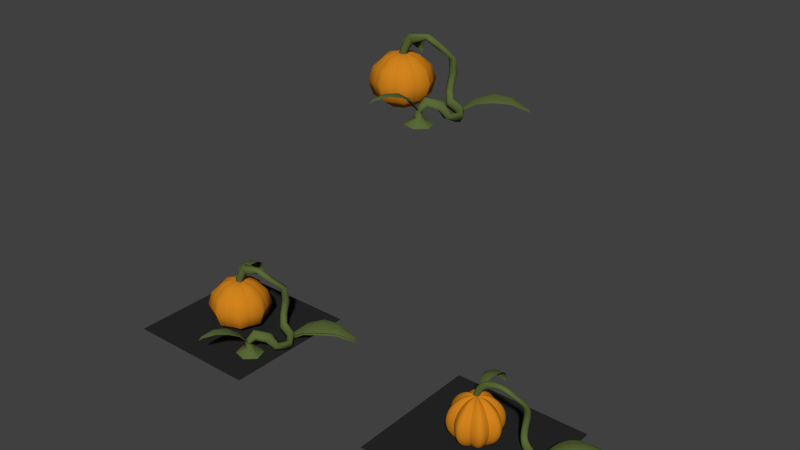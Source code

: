 # Source: pumpkin.blend  (saved by Blender 2.71.0; exported with 4.5.12 LTS)
import bpy
from mathutils import Matrix  # noqa: F401  (used for matrix-valued properties, if any)

bpy.ops.wm.read_factory_settings(use_empty=True)
scene = bpy.context.scene
scene.name = 'Scene'

# ---- collections
col_collection_1 = bpy.data.collections.new('Collection 1'); scene.collection.children.link(col_collection_1)

# ---- materials (node trees are filled in below, after node groups)
mat_plant_gr = bpy.data.materials.new('Plant Gr')
mat_plant_gr.alpha_threshold = 0.0
mat_plant_gr.use_transparent_shadow = False
mat_plant_gr.diffuse_color = (0.1053, 0.1456, 0.04064, 1.0)
mat_plant_gr.roughness = 0.5
mat_plant_gr.specular_intensity = 0.1211
mat_plant_gr.line_color = (0.0, 0.0, 0.0, 1.0)
mat_pumpkin_or = bpy.data.materials.new('Pumpkin Or')
mat_pumpkin_or.alpha_threshold = 0.0
mat_pumpkin_or.use_transparent_shadow = False
mat_pumpkin_or.diffuse_color = (0.6445, 0.2284, 0.01256, 1.0)
mat_pumpkin_or.roughness = 0.5
mat_pumpkin_or.specular_intensity = 0.3
mat_pumpkin_or.line_color = (0.0, 0.0, 0.0, 1.0)
mat_material_001 = bpy.data.materials.new('Material.001')
mat_material_001.alpha_threshold = 0.0
mat_material_001.use_transparent_shadow = False
mat_material_001.diffuse_color = (0.02198, 0.02198, 0.02198, 1.0)
mat_material_001.roughness = 0.5
mat_material_001.line_color = (0.0, 0.0, 0.0, 1.0)

# ---- material node trees

# ---- world
world_world = bpy.data.worlds.new('World'); scene.world = world_world
world_world.color = (0.05088, 0.05088, 0.05088)
world_world.use_sun_shadow = False
world_world.sun_shadow_jitter_overblur = 0.0
world_world.cycles.sampling_method = 'MANUAL'
world_world.cycles.sample_map_resolution = 256
world_world.light_settings.distance = 5.0

# ---- meshes
me_sphere_004 = bpy.data.meshes.new('Sphere.004')
me_sphere_004.from_pydata([(1.63, -1.254, 0.5942), (0.8865, -2.538, 1.112), (1.751, -1.313, 0.6167), (1.033, -2.609, 1.14), (1.691, -1.266, 0.651), (0.9598, -2.558, 1.165), (1.3, -1.416, 0.9189), (1.044, -1.68, 1.091), (0.933, -2.061, 1.175), (1.355, -2.268, 1.254), (1.61, -1.958, 1.196), (1.719, -1.622, 0.997), (1.144, -2.14, 1.278), (1.328, -1.785, 1.232), (1.51, -1.494, 1.021), (0.9227, -2.673, 1.046), (0.1682, 0.03397, 2.103), (-0.2647, 1.423, 1.509), (0.04893, -0.02078, 2.066), (-0.4089, 1.356, 1.463), (0.0891, 0.01922, 2.128), (-0.3535, 1.4, 1.523), (0.1089, 0.5088, 2.211), (0.04616, 0.9031, 2.137), (-0.1109, 1.2, 1.909), (-0.5271, 1.009, 1.777), (-0.5118, 0.647, 1.96), (-0.3044, 0.3191, 2.08), (-0.346, 1.122, 1.903), (-0.2704, 0.7995, 2.132), (-0.1247, 0.4315, 2.205), (-0.3111, 1.426, 1.361), (2.083, 0.3, 0.19), (3.978, 1.387, 0.3305), (1.987, 0.4642, 0.1873), (3.862, 1.586, 0.3273), (2.031, 0.3809, 0.2568), (3.917, 1.485, 0.3874), (2.653, 0.3675, 0.5608), (3.178, 0.5424, 0.6804), (3.597, 0.9177, 0.6259), (3.262, 1.491, 0.6166), (2.729, 1.311, 0.668), (2.32, 0.9367, 0.5516), (3.424, 1.203, 0.7158), (2.946, 0.9243, 0.8058), (2.481, 0.6504, 0.6504), (4.019, 1.538, 0.1802), (-0.5474, 0.0, 1.711), (-0.9481, 0.0, 1.365), (-1.095, 0.0, 0.8922), (-0.9481, 0.0, 0.4195), (-0.4521, 0.0, 0.07613), (-0.3871, 0.3871, 1.711), (-0.6704, 0.6704, 1.365), (-0.7741, 0.7741, 0.8922), (-0.6704, 0.6704, 0.4195), (-0.3197, 0.3197, 0.07613), (-2.61e-07, 0.5474, 1.711), (-2.61e-07, 0.9481, 1.365), (-2.61e-07, 1.095, 0.8922), (-2.61e-07, 0.9481, 0.4195), (-2.156e-07, 0.4521, 0.07613), (-0.2883, 0.0, 1.783), (0.3871, 0.3871, 1.711), (0.6704, 0.6704, 1.365), (0.7741, 0.7741, 0.8922), (0.6704, 0.6704, 0.4195), (0.3197, 0.3197, 0.07613), (-6.729e-08, -4.588e-09, 0.08918), (0.5474, 0.0, 1.711), (0.9481, 0.0, 1.365), (1.095, 0.0, 0.8922), (0.9481, 0.0, 0.4195), (0.4521, 0.0, 0.07613), (0.387, -0.3871, 1.711), (0.6704, -0.6704, 1.365), (0.7741, -0.7741, 0.8922), (0.6704, -0.6704, 0.4195), (0.3197, -0.3197, 0.07613), (-2.61e-07, -0.5474, 1.711), (-2.61e-07, -0.9481, 1.365), (-2.61e-07, -1.095, 0.8922), (-2.61e-07, -0.9481, 0.4195), (-2.156e-07, -0.4521, 0.07613), (-0.3871, -0.3871, 1.711), (-0.6704, -0.6704, 1.365), (-0.7741, -0.7741, 0.8922), (-0.6704, -0.6704, 0.4195), (-0.3197, -0.3197, 0.07613), (-0.3706, 0.1535, 0.07613), (-0.7772, 0.3219, 0.4195), (-0.8974, 0.3717, 0.8922), (-0.7772, 0.3219, 1.365), (-0.4487, 0.1859, 1.688), (-0.1535, 0.3706, 0.07613), (-0.3219, 0.7772, 0.4195), (-0.3717, 0.8974, 0.8922), (-0.3219, 0.7772, 1.365), (-0.1859, 0.4487, 1.688), (0.1535, 0.3706, 0.07613), (0.3219, 0.7772, 0.4195), (0.3717, 0.8974, 0.8922), (0.3219, 0.7772, 1.365), (0.1859, 0.4487, 1.688), (0.3706, 0.1535, 0.07613), (0.7772, 0.3219, 0.4195), (0.8974, 0.3717, 0.8922), (0.7772, 0.3219, 1.365), (0.4487, 0.1859, 1.688), (0.3706, -0.1535, 0.07613), (0.7772, -0.3219, 0.4195), (0.8974, -0.3717, 0.8922), (0.7772, -0.3219, 1.365), (0.4487, -0.1859, 1.688), (0.1535, -0.3706, 0.07613), (0.3219, -0.7772, 0.4195), (0.3717, -0.8974, 0.8922), (0.3219, -0.7772, 1.365), (0.1859, -0.4487, 1.688), (-0.1535, -0.3706, 0.07613), (-0.3219, -0.7772, 0.4195), (-0.3717, -0.8974, 0.8922), (-0.3219, -0.7772, 1.365), (-0.1859, -0.4487, 1.688), (-0.3706, -0.1535, 0.07613), (-0.7772, -0.3219, 0.4195), (-0.8974, -0.3717, 0.8922), (-0.7772, -0.3219, 1.365), (-0.4487, -0.1859, 1.688), (-0.2039, 0.2039, 1.783), (-2.61e-07, 0.2883, 1.783), (0.2039, 0.2039, 1.783), (0.2883, 0.0, 1.783), (0.2039, -0.2039, 1.783), (-2.61e-07, -0.2883, 1.783), (-0.2039, -0.2039, 1.783), (-0.2364, 0.09791, 1.76), (-0.09791, 0.2364, 1.76), (0.09791, 0.2364, 1.76), (0.2364, 0.09791, 1.76), (0.2364, -0.09791, 1.76), (0.09791, -0.2364, 1.76), (-0.09791, -0.2364, 1.76), (-0.2364, -0.09791, 1.76), (-2.61e-07, 0.0, 1.777), (0.1253, 0.1314, 2.003), (0.02539, 0.06562, 2.092), (0.02539, -0.06617, 2.092), (0.1253, -0.1321, 2.003), (0.2292, -0.06626, 1.924), (0.2292, 0.06553, 1.924), (0.3856, 0.1312, 2.388), (0.3239, 0.06532, 2.488), (0.3239, -0.06647, 2.488), (0.3856, -0.1324, 2.388), (0.4474, -0.06647, 2.215), (0.4474, 0.06532, 2.215), (0.9987, 0.1744, 2.477), (1.034, 0.08735, 2.576), (1.034, -0.04444, 2.576), (0.9987, -0.08917, 2.477), (0.9636, -0.002787, 2.377), (0.9636, 0.129, 2.377), (1.328, 0.3266, 2.231), (1.442, 0.2255, 2.277), (1.442, 0.09374, 2.277), (1.328, 0.06303, 2.231), (1.22, 0.1409, 2.172), (1.22, 0.2726, 2.172), (1.532, 0.7605, 1.768), (1.648, 0.682, 1.78), (1.648, 0.5502, 1.78), (1.532, 0.497, 1.768), (1.415, 0.5807, 1.757), (1.416, 0.7068, 1.757), (1.488, 0.9026, 1.234), (1.586, 0.8144, 1.219), (1.558, 0.6854, 1.219), (1.433, 0.6458, 1.234), (1.335, 0.7313, 1.249), (1.359, 0.859, 1.249), (1.426, 0.8198, 0.6335), (1.517, 0.739, 0.6638), (1.48, 0.6125, 0.6638), (1.354, 0.5673, 0.6335), (1.264, 0.6452, 0.6028), (1.298, 0.7708, 0.6028), (1.601, 0.6437, 0.3237), (1.637, 0.5995, 0.4427), (1.598, 0.4737, 0.4427), (1.523, 0.392, 0.3237), (1.486, 0.4127, 0.1918), (1.525, 0.5386, 0.1918), (2.506, -0.03919, 0.2296), (2.441, -0.0418, 0.3476), (2.353, -0.1397, 0.3476), (2.33, -0.2351, 0.2296), (2.38, -0.2588, 0.09516), (2.469, -0.1608, 0.09516), (2.441, -0.6149, 0.4054), (2.371, -0.5174, 0.4644), (2.241, -0.5253, 0.4644), (2.177, -0.6308, 0.4054), (2.259, -0.7334, 0.3462), (2.391, -0.7219, 0.3462), (2.296, -0.8368, 0.777), (2.223, -0.6971, 0.8776), (2.125, -0.6829, 0.8708), (2.124, -0.7911, 0.7473), (2.141, -0.9092, 0.6677), (2.221, -0.9437, 0.6632), (1.828, -1.097, 1.005), (1.75, -1.036, 1.029), (1.82, -1.046, 0.9092), (1.898, -1.096, 0.791), (1.966, -1.166, 0.7473), (1.946, -1.16, 0.8751), (1.724, -1.324, 0.6009), (1.608, -1.294, 0.6509), (1.558, -1.194, 0.6741), (1.634, -1.125, 0.6668), (1.738, -1.151, 0.6174), (1.785, -1.254, 0.5751), (1.599, -1.204, 0.2708), (1.471, -1.171, 0.2712), (1.434, -1.054, 0.3138), (1.524, -0.97, 0.3599), (1.652, -1.003, 0.3595), (1.689, -1.121, 0.3131), (0.1104, 0.06589, 1.661), (0.1104, -0.06589, 1.661), (-0.002031, -0.1318, 1.677), (-0.1145, -0.06589, 1.689), (-0.1145, 0.06589, 1.689), (-0.002031, 0.1318, 1.677), (2.048, -1.215, 0.07522), (1.906, -0.7678, 0.07522), (1.419, -0.6402, 0.07522), (1.075, -0.9595, 0.07522), (1.217, -1.406, 0.07522), (1.704, -1.534, 0.07522), (2.181, 0.4142, 0.2595), (2.12, 0.3149, 0.1263), (2.037, 0.1995, 0.1263), (2.037, 0.2083, 0.2595), (2.092, 0.2822, 0.378), (2.161, 0.3833, 0.378)], [], [(12, 5, 3, 9), (8, 1, 5, 12), (4, 14, 11, 2), (14, 13, 10, 11), (13, 12, 9, 10), (0, 6, 14, 4), (6, 7, 13, 14), (7, 8, 12, 13), (5, 1, 15), (3, 5, 15), (28, 21, 19, 25), (24, 17, 21, 28), (20, 30, 27, 18), (30, 29, 26, 27), (29, 28, 25, 26), (16, 22, 30, 20), (22, 23, 29, 30), (23, 24, 28, 29), (21, 17, 31), (19, 21, 31), (44, 37, 35, 41), (40, 33, 37, 44), (36, 46, 43, 34), (46, 45, 42, 43), (45, 44, 41, 42), (32, 38, 46, 36), (38, 39, 45, 46), (39, 40, 44, 45), (37, 33, 47), (35, 37, 47), (90, 91, 56, 57), (91, 92, 55, 56), (92, 93, 54, 55), (93, 94, 53, 54), (95, 96, 61, 62), (96, 97, 60, 61), (97, 98, 59, 60), (98, 99, 58, 59), (100, 101, 67, 68), (101, 102, 66, 67), (102, 103, 65, 66), (103, 104, 64, 65), (105, 106, 73, 74), (106, 107, 72, 73), (107, 108, 71, 72), (108, 109, 70, 71), (110, 111, 78, 79), (111, 112, 77, 78), (112, 113, 76, 77), (113, 114, 75, 76), (115, 116, 83, 84), (116, 117, 82, 83), (117, 118, 81, 82), (118, 119, 80, 81), (120, 121, 88, 89), (121, 122, 87, 88), (122, 123, 86, 87), (123, 124, 85, 86), (104, 58, 131, 139), (119, 75, 134, 142), (124, 80, 135, 143), (58, 99, 138, 131), (99, 53, 130, 138), (114, 70, 133, 141), (85, 124, 143, 136), (125, 126, 51, 52), (126, 127, 50, 51), (127, 128, 49, 50), (128, 129, 48, 49), (53, 94, 137, 130), (52, 51, 91, 90), (51, 50, 92, 91), (50, 49, 93, 92), (49, 48, 94, 93), (57, 56, 96, 95), (56, 55, 97, 96), (55, 54, 98, 97), (54, 53, 99, 98), (62, 61, 101, 100), (61, 60, 102, 101), (60, 59, 103, 102), (59, 58, 104, 103), (68, 67, 106, 105), (67, 66, 107, 106), (66, 65, 108, 107), (65, 64, 109, 108), (74, 73, 111, 110), (73, 72, 112, 111), (72, 71, 113, 112), (71, 70, 114, 113), (79, 78, 116, 115), (78, 77, 117, 116), (77, 76, 118, 117), (76, 75, 119, 118), (84, 83, 121, 120), (83, 82, 122, 121), (82, 81, 123, 122), (81, 80, 124, 123), (89, 88, 126, 125), (88, 87, 127, 126), (87, 86, 128, 127), (86, 85, 129, 128), (64, 104, 139, 132), (48, 129, 144, 63), (70, 109, 140, 133), (109, 64, 132, 140), (75, 114, 141, 134), (129, 85, 136, 144), (80, 119, 142, 135), (94, 48, 63, 137), (131, 138, 145), (144, 136, 145), (63, 144, 145), (132, 139, 145), (142, 134, 145), (133, 140, 145), (140, 132, 145), (134, 141, 145), (138, 130, 145), (135, 142, 145), (136, 143, 145), (143, 135, 145), (141, 133, 145), (139, 131, 145), (137, 63, 145), (130, 137, 145), (146, 152, 157, 151), (151, 157, 156, 150), (150, 156, 155, 149), (149, 155, 154, 148), (148, 154, 153, 147), (147, 153, 152, 146), (152, 158, 163, 157), (157, 163, 162, 156), (156, 162, 161, 155), (155, 161, 160, 154), (154, 160, 159, 153), (153, 159, 158, 152), (158, 164, 169, 163), (163, 169, 168, 162), (162, 168, 167, 161), (161, 167, 166, 160), (160, 166, 165, 159), (159, 165, 164, 158), (164, 170, 175, 169), (169, 175, 174, 168), (168, 174, 173, 167), (167, 173, 172, 166), (166, 172, 171, 165), (165, 171, 170, 164), (170, 176, 181, 175), (175, 181, 180, 174), (174, 180, 179, 173), (173, 179, 178, 172), (172, 178, 177, 171), (171, 177, 176, 170), (176, 182, 187, 181), (181, 187, 186, 180), (180, 186, 185, 179), (179, 185, 184, 178), (178, 184, 183, 177), (177, 183, 182, 176), (182, 188, 193, 187), (187, 193, 192, 186), (186, 192, 191, 185), (185, 191, 190, 184), (184, 190, 189, 183), (183, 189, 188, 182), (242, 194, 199, 243), (243, 199, 198, 244), (244, 198, 197, 245), (245, 197, 196, 246), (246, 196, 195, 247), (247, 195, 194, 242), (194, 200, 205, 199), (199, 205, 204, 198), (198, 204, 203, 197), (197, 203, 202, 196), (196, 202, 201, 195), (195, 201, 200, 194), (200, 206, 211, 205), (205, 211, 210, 204), (204, 210, 209, 203), (203, 209, 208, 202), (202, 208, 207, 201), (201, 207, 206, 200), (211, 206, 217, 216), (216, 217, 218, 223), (215, 216, 223, 222), (214, 215, 222, 221), (213, 214, 221, 220), (212, 213, 220, 219), (210, 211, 216, 215), (209, 210, 215, 214), (208, 209, 214, 213), (207, 208, 213, 212), (206, 207, 212, 217), (218, 224, 229, 223), (223, 229, 228, 222), (222, 228, 227, 221), (221, 227, 226, 220), (220, 226, 225, 219), (219, 225, 224, 218), (150, 149, 232, 231), (229, 224, 241, 236), (227, 228, 237, 238), (225, 226, 239, 240), (146, 151, 230, 235), (148, 147, 234, 233), (149, 148, 233, 232), (228, 229, 236, 237), (226, 227, 238, 239), (224, 225, 240, 241), (151, 150, 231, 230), (147, 146, 235, 234), (188, 242, 243, 193), (193, 243, 244, 192), (192, 244, 245, 191), (191, 245, 246, 190), (190, 246, 247, 189), (189, 247, 242, 188), (217, 212, 219, 218), (57, 95, 69), (74, 110, 69), (62, 100, 69), (90, 57, 69), (120, 89, 69), (52, 90, 69), (115, 84, 69), (79, 115, 69), (84, 120, 69), (95, 62, 69), (100, 68, 69), (125, 52, 69), (105, 74, 69), (68, 105, 69), (110, 79, 69), (89, 125, 69)])
me_sphere_004.polygons.foreach_set('use_smooth', [True] * 238)
me_sphere_004.polygons.foreach_set('material_index', [0, 0, 0, 0, 0, 0, 0, 0, 0, 0, 0, 0, 0, 0, 0, 0, 0, 0, 0, 0, 0, 0, 0, 0, 0, 0, 0, 0, 0, 0, 1, 1, 1, 1, 1, 1, 1, 1, 1, 1, 1, 1, 1, 1, 1, 1, 1, 1, 1, 1, 1, 1, 1, 1, 1, 1, 1, 1, 1, 1, 1, 1, 1, 1, 1, 1, 1, 1, 1, 1, 1, 1, 1, 1, 1, 1, 1, 1, 1, 1, 1, 1, 1, 1, 1, 1, 1, 1, 1, 1, 1, 1, 1, 1, 1, 1, 1, 1, 1, 1, 1, 1, 1, 1, 1, 1, 1, 1, 1, 1, 1, 1, 1, 1, 1, 1, 1, 1, 1, 1, 1, 1, 1, 1, 1, 1, 0, 0, 0, 0, 0, 0, 0, 0, 0, 0, 0, 0, 0, 0, 0, 0, 0, 0, 0, 0, 0, 0, 0, 0, 0, 0, 0, 0, 0, 0, 0, 0, 0, 0, 0, 0, 0, 0, 0, 0, 0, 0, 0, 0, 0, 0, 0, 0, 0, 0, 0, 0, 0, 0, 0, 0, 0, 0, 0, 0, 0, 0, 0, 0, 0, 0, 0, 0, 0, 0, 0, 0, 0, 0, 0, 0, 0, 0, 0, 0, 0, 0, 0, 0, 0, 0, 0, 0, 0, 0, 0, 0, 0, 0, 0, 0, 1, 1, 1, 1, 1, 1, 1, 1, 1, 1, 1, 1, 1, 1, 1, 1])
_k = set([(90, 91), (91, 92), (92, 93), (93, 94), (94, 137), (95, 96), (96, 97), (97, 98), (98, 99), (99, 138), (100, 101), (101, 102), (102, 103), (103, 104), (104, 139), (105, 106), (106, 107), (107, 108), (108, 109), (109, 140), (110, 111), (111, 112), (112, 113), (113, 114), (114, 141), (115, 116), (116, 117), (117, 118), (118, 119), (119, 142), (120, 121), (121, 122), (122, 123), (123, 124), (124, 143), (125, 126), (126, 127), (127, 128), (128, 129), (129, 144), (137, 145), (138, 145), (139, 145), (140, 145), (141, 145), (142, 145), (143, 145), (144, 145)])
me_sphere_004.attributes.new('sharp_edge', 'BOOLEAN', 'EDGE').data.foreach_set('value', [ (min(e.vertices), max(e.vertices)) in _k for e in me_sphere_004.edges])
_uv = me_sphere_004.uv_layers.new(name='UVMap')
_uv.uv.foreach_set('vector', [0.7322, 0.4312, 0.9097, 0.4313, 0.9235, 0.4546, 0.7405, 0.5269, 0.7405, 0.3355, 0.9236, 0.4079, 0.9097, 0.4313, 0.7322, 0.4312, 0.2565, 0.4312, 0.4379, 0.4312, 0.4291, 0.526, 0.2454, 0.4626, 0.4379, 0.4312, 0.5848, 0.4312, 0.5848, 0.556, 0.4291, 0.526, 0.5848, 0.4312, 0.7322, 0.4312, 0.7405, 0.5269, 0.5848, 0.556, 0.2454, 0.3998, 0.4291, 0.3364, 0.4379, 0.4312, 0.2565, 0.4312, 0.4291, 0.3364, 0.5848, 0.3064, 0.5848, 0.4312, 0.4379, 0.4312, 0.5848, 0.3064, 0.7405, 0.3355, 0.7322, 0.4312, 0.5848, 0.4312, 0.9097, 0.4313, 0.9236, 0.4079, 0.9629, 0.4359, 0.9235, 0.4546, 0.9097, 0.4313, 0.9629, 0.4359, 0.7322, 0.4312, 0.9097, 0.4313, 0.9235, 0.4546, 0.7405, 0.5269, 0.7405, 0.3355, 0.9236, 0.4079, 0.9097, 0.4313, 0.7322, 0.4312, 0.2565, 0.4312, 0.4379, 0.4312, 0.4291, 0.526, 0.2454, 0.4626, 0.4379, 0.4312, 0.5848, 0.4312, 0.5848, 0.556, 0.4291, 0.526, 0.5848, 0.4312, 0.7322, 0.4312, 0.7405, 0.5269, 0.5848, 0.556, 0.2454, 0.3998, 0.4291, 0.3364, 0.4379, 0.4312, 0.2565, 0.4312, 0.4291, 0.3364, 0.5848, 0.3064, 0.5848, 0.4312, 0.4379, 0.4312, 0.5848, 0.3064, 0.7405, 0.3355, 0.7322, 0.4312, 0.5848, 0.4312, 0.9097, 0.4313, 0.9236, 0.4079, 0.9629, 0.4359, 0.9235, 0.4546, 0.9097, 0.4313, 0.9629, 0.4359, 0.7322, 0.4312, 0.9097, 0.4313, 0.9235, 0.4546, 0.7405, 0.5269, 0.7405, 0.3355, 0.9236, 0.4079, 0.9097, 0.4313, 0.7322, 0.4312, 0.2565, 0.4312, 0.4379, 0.4312, 0.4291, 0.526, 0.2454, 0.4626, 0.4379, 0.4312, 0.5848, 0.4312, 0.5848, 0.556, 0.4291, 0.526, 0.5848, 0.4312, 0.7322, 0.4312, 0.7405, 0.5269, 0.5848, 0.556, 0.2454, 0.3998, 0.4291, 0.3364, 0.4379, 0.4312, 0.2565, 0.4312, 0.4291, 0.3364, 0.5848, 0.3064, 0.5848, 0.4312, 0.4379, 0.4312, 0.5848, 0.3064, 0.7405, 0.3355, 0.7322, 0.4312, 0.5848, 0.4312, 0.9097, 0.4313, 0.9236, 0.4079, 0.9629, 0.4359, 0.9235, 0.4546, 0.9097, 0.4313, 0.9629, 0.4359, 0.4484, 0.6661, 0.4716, 0.734, 0.4379, 0.7456, 0.4268, 0.6767, 0.4716, 0.734, 0.4789, 0.7847, 0.4405, 0.7856, 0.4379, 0.7456, 0.4789, 0.7847, 0.4737, 0.8353, 0.4399, 0.8255, 0.4405, 0.7856, 0.4737, 0.8353, 0.4562, 0.8897, 0.4335, 0.8783, 0.4399, 0.8255, 0.4026, 0.6696, 0.4049, 0.7424, 0.3722, 0.7477, 0.3789, 0.6782, 0.4049, 0.7424, 0.4064, 0.7865, 0.3723, 0.7878, 0.3722, 0.7477, 0.4064, 0.7865, 0.4078, 0.8299, 0.3755, 0.8275, 0.3723, 0.7878, 0.4078, 0.8299, 0.4095, 0.8815, 0.3853, 0.8798, 0.3755, 0.8275, 0.3567, 0.6691, 0.3378, 0.7384, 0.2965, 0.736, 0.3324, 0.6645, 0.3378, 0.7384, 0.3339, 0.7894, 0.2907, 0.7914, 0.2965, 0.736, 0.3339, 0.7894, 0.3423, 0.8396, 0.3017, 0.8463, 0.2907, 0.7914, 0.3423, 0.8396, 0.3634, 0.8927, 0.3376, 0.9031, 0.3017, 0.8463, 0.8788, 0.6335, 0.9517, 0.6935, 0.9074, 0.7263, 0.8665, 0.6575, 0.9517, 0.6935, 0.9858, 0.7794, 0.917, 0.7812, 0.9074, 0.7263, 0.9858, 0.7794, 0.9567, 0.8676, 0.9098, 0.8367, 0.917, 0.7812, 0.9567, 0.8676, 0.8953, 0.9239, 0.8779, 0.8959, 0.9098, 0.8367, 0.8427, 0.6637, 0.8663, 0.7315, 0.8326, 0.7432, 0.8212, 0.6744, 0.8663, 0.7315, 0.8737, 0.7822, 0.8354, 0.7832, 0.8326, 0.7432, 0.8737, 0.7822, 0.8689, 0.8328, 0.8349, 0.8231, 0.8354, 0.7832, 0.8689, 0.8328, 0.8515, 0.8873, 0.8288, 0.8759, 0.8349, 0.8231, 0.7969, 0.6675, 0.7996, 0.7402, 0.7669, 0.7457, 0.7732, 0.6762, 0.7996, 0.7402, 0.8012, 0.7843, 0.7672, 0.7858, 0.7669, 0.7457, 0.8012, 0.7843, 0.8029, 0.8277, 0.7706, 0.8255, 0.7672, 0.7858, 0.8029, 0.8277, 0.8048, 0.8793, 0.7806, 0.8777, 0.7706, 0.8255, 0.751, 0.6671, 0.7325, 0.7365, 0.6911, 0.7344, 0.7267, 0.6627, 0.7325, 0.7365, 0.7288, 0.7876, 0.6856, 0.7898, 0.6911, 0.7344, 0.7288, 0.7876, 0.7374, 0.8377, 0.6969, 0.8446, 0.6856, 0.7898, 0.7374, 0.8377, 0.7588, 0.8907, 0.7331, 0.9013, 0.6969, 0.8446, 0.3634, 0.8927, 0.3853, 0.8798, 0.3938, 0.9131, 0.3801, 0.9224, 0.8048, 0.8793, 0.8288, 0.8759, 0.8226, 0.9098, 0.8061, 0.9138, 0.7588, 0.8907, 0.7806, 0.8777, 0.7892, 0.911, 0.7757, 0.9204, 0.3853, 0.8798, 0.4095, 0.8815, 0.4106, 0.916, 0.3938, 0.9131, 0.4095, 0.8815, 0.4335, 0.8783, 0.4272, 0.9121, 0.4106, 0.916, 0.8515, 0.8873, 0.8779, 0.8959, 0.8525, 0.9245, 0.8369, 0.9181, 0.7331, 0.9013, 0.7588, 0.8907, 0.7757, 0.9204, 0.7605, 0.928, 0.4847, 0.636, 0.5573, 0.6964, 0.5128, 0.729, 0.4723, 0.66, 0.5573, 0.6964, 0.5909, 0.7824, 0.5221, 0.7839, 0.5128, 0.729, 0.5909, 0.7824, 0.5615, 0.8705, 0.5147, 0.8393, 0.5221, 0.7839, 0.5615, 0.8705, 0.4998, 0.9265, 0.4825, 0.8984, 0.5147, 0.8393, 0.4335, 0.8783, 0.4562, 0.8897, 0.4414, 0.9205, 0.4272, 0.9121, 0.4723, 0.66, 0.5128, 0.729, 0.4716, 0.734, 0.4484, 0.6661, 0.5128, 0.729, 0.5221, 0.7839, 0.4789, 0.7847, 0.4716, 0.734, 0.5221, 0.7839, 0.5147, 0.8393, 0.4737, 0.8353, 0.4789, 0.7847, 0.5147, 0.8393, 0.4825, 0.8984, 0.4562, 0.8897, 0.4737, 0.8353, 0.4268, 0.6767, 0.4379, 0.7456, 0.4049, 0.7424, 0.4026, 0.6696, 0.4379, 0.7456, 0.4405, 0.7856, 0.4064, 0.7865, 0.4049, 0.7424, 0.4405, 0.7856, 0.4399, 0.8255, 0.4078, 0.8299, 0.4064, 0.7865, 0.4399, 0.8255, 0.4335, 0.8783, 0.4095, 0.8815, 0.4078, 0.8299, 0.3789, 0.6782, 0.3722, 0.7477, 0.3378, 0.7384, 0.3567, 0.6691, 0.3722, 0.7477, 0.3723, 0.7878, 0.3339, 0.7894, 0.3378, 0.7384, 0.3723, 0.7878, 0.3755, 0.8275, 0.3423, 0.8396, 0.3339, 0.7894, 0.3755, 0.8275, 0.3853, 0.8798, 0.3634, 0.8927, 0.3423, 0.8396, 0.3324, 0.6645, 0.2965, 0.736, 0.2499, 0.7064, 0.3185, 0.6414, 0.2965, 0.736, 0.2907, 0.7914, 0.222, 0.7944, 0.2499, 0.7064, 0.2907, 0.7914, 0.3017, 0.8463, 0.2571, 0.8804, 0.222, 0.7944, 0.3017, 0.8463, 0.3376, 0.9031, 0.3223, 0.9323, 0.2571, 0.8804, 0.8665, 0.6575, 0.9074, 0.7263, 0.8663, 0.7315, 0.8427, 0.6637, 0.9074, 0.7263, 0.917, 0.7812, 0.8737, 0.7822, 0.8663, 0.7315, 0.917, 0.7812, 0.9098, 0.8367, 0.8689, 0.8328, 0.8737, 0.7822, 0.9098, 0.8367, 0.8779, 0.8959, 0.8515, 0.8873, 0.8689, 0.8328, 0.8212, 0.6744, 0.8326, 0.7432, 0.7996, 0.7402, 0.7969, 0.6675, 0.8326, 0.7432, 0.8354, 0.7832, 0.8012, 0.7843, 0.7996, 0.7402, 0.8354, 0.7832, 0.8349, 0.8231, 0.8029, 0.8277, 0.8012, 0.7843, 0.8349, 0.8231, 0.8288, 0.8759, 0.8048, 0.8793, 0.8029, 0.8277, 0.7732, 0.6762, 0.7669, 0.7457, 0.7325, 0.7365, 0.751, 0.6671, 0.7669, 0.7457, 0.7672, 0.7858, 0.7288, 0.7876, 0.7325, 0.7365, 0.7672, 0.7858, 0.7706, 0.8255, 0.7374, 0.8377, 0.7288, 0.7876, 0.7706, 0.8255, 0.7806, 0.8777, 0.7588, 0.8907, 0.7374, 0.8377, 0.7267, 0.6627, 0.6911, 0.7344, 0.6444, 0.7049, 0.7127, 0.6396, 0.6911, 0.7344, 0.6856, 0.7898, 0.6169, 0.7931, 0.6444, 0.7049, 0.6856, 0.7898, 0.6969, 0.8446, 0.6524, 0.8789, 0.6169, 0.7931, 0.6969, 0.8446, 0.7331, 0.9013, 0.7178, 0.9305, 0.6524, 0.8789, 0.3376, 0.9031, 0.3634, 0.8927, 0.3801, 0.9224, 0.365, 0.93, 0.4825, 0.8984, 0.4998, 0.9265, 0.4626, 0.9439, 0.457, 0.927, 0.8779, 0.8959, 0.8953, 0.9239, 0.8582, 0.9415, 0.8525, 0.9245, 0.3223, 0.9323, 0.3376, 0.9031, 0.365, 0.93, 0.3605, 0.9472, 0.8288, 0.8759, 0.8515, 0.8873, 0.8369, 0.9181, 0.8226, 0.9098, 0.7178, 0.9305, 0.7331, 0.9013, 0.7605, 0.928, 0.7561, 0.9453, 0.7806, 0.8777, 0.8048, 0.8793, 0.8061, 0.9138, 0.7892, 0.911, 0.4562, 0.8897, 0.4825, 0.8984, 0.457, 0.927, 0.4414, 0.9205, 0.3938, 0.9131, 0.4106, 0.916, 0.4014, 0.957, 0.7561, 0.9453, 0.7605, 0.928, 0.7971, 0.9548, 0.457, 0.927, 0.4626, 0.9439, 0.4224, 0.9563, 0.365, 0.93, 0.3801, 0.9224, 0.4014, 0.957, 0.8061, 0.9138, 0.8226, 0.9098, 0.818, 0.9541, 0.8525, 0.9245, 0.8582, 0.9415, 0.818, 0.9541, 0.3605, 0.9472, 0.365, 0.93, 0.4014, 0.957, 0.8226, 0.9098, 0.8369, 0.9181, 0.818, 0.9541, 0.4106, 0.916, 0.4272, 0.9121, 0.4224, 0.9563, 0.7892, 0.911, 0.8061, 0.9138, 0.7971, 0.9548, 0.7605, 0.928, 0.7757, 0.9204, 0.7971, 0.9548, 0.7757, 0.9204, 0.7892, 0.911, 0.7971, 0.9548, 0.8369, 0.9181, 0.8525, 0.9245, 0.818, 0.9541, 0.3801, 0.9224, 0.3938, 0.9131, 0.4014, 0.957, 0.4414, 0.9205, 0.457, 0.927, 0.4224, 0.9563, 0.4272, 0.9121, 0.4414, 0.9205, 0.4224, 0.9563, 0.1576, 0.9373, 0.1524, 0.8875, 0.172, 0.8919, 0.1744, 0.9383, 0.1744, 0.9383, 0.172, 0.8919, 0.1885, 0.8916, 0.1904, 0.9377, 0.09305, 0.9405, 0.09372, 0.8935, 0.1144, 0.8889, 0.1108, 0.9384, 0.1108, 0.9384, 0.1144, 0.8889, 0.1267, 0.8888, 0.127, 0.935, 0.127, 0.935, 0.1267, 0.8888, 0.1391, 0.8883, 0.1415, 0.9347, 0.1415, 0.9347, 0.1391, 0.8883, 0.1524, 0.8875, 0.1576, 0.9373, 0.1524, 0.8875, 0.1509, 0.8203, 0.1636, 0.8224, 0.172, 0.8919, 0.172, 0.8919, 0.1636, 0.8224, 0.1796, 0.8257, 0.1885, 0.8916, 0.09372, 0.8935, 0.09819, 0.8263, 0.1132, 0.8269, 0.1144, 0.8889, 0.1144, 0.8889, 0.1132, 0.8269, 0.1239, 0.8245, 0.1267, 0.8888, 0.1267, 0.8888, 0.1239, 0.8245, 0.1371, 0.8215, 0.1391, 0.8883, 0.1391, 0.8883, 0.1371, 0.8215, 0.1509, 0.8203, 0.1524, 0.8875, 0.1509, 0.8203, 0.1497, 0.7687, 0.1652, 0.7745, 0.1636, 0.8224, 0.1636, 0.8224, 0.1652, 0.7745, 0.1781, 0.7829, 0.1796, 0.8257, 0.09819, 0.8263, 0.09444, 0.7818, 0.1097, 0.7831, 0.1132, 0.8269, 0.1132, 0.8269, 0.1097, 0.7831, 0.121, 0.7778, 0.1239, 0.8245, 0.1239, 0.8245, 0.121, 0.7778, 0.1323, 0.7711, 0.1371, 0.8215, 0.1371, 0.8215, 0.1323, 0.7711, 0.1497, 0.7687, 0.1509, 0.8203, 0.1497, 0.7687, 0.1455, 0.6962, 0.1579, 0.6991, 0.1652, 0.7745, 0.1652, 0.7745, 0.1579, 0.6991, 0.1693, 0.7064, 0.1781, 0.7829, 0.09444, 0.7818, 0.09186, 0.7064, 0.1078, 0.71, 0.1097, 0.7831, 0.1097, 0.7831, 0.1078, 0.71, 0.1218, 0.7062, 0.121, 0.7778, 0.121, 0.7778, 0.1218, 0.7062, 0.1328, 0.6997, 0.1323, 0.7711, 0.1323, 0.7711, 0.1328, 0.6997, 0.1455, 0.6962, 0.1497, 0.7687, 0.1455, 0.6962, 0.1456, 0.6419, 0.1607, 0.6431, 0.1579, 0.6991, 0.1579, 0.6991, 0.1607, 0.6431, 0.1757, 0.645, 0.1693, 0.7064, 0.09186, 0.7064, 0.08457, 0.6445, 0.1004, 0.6435, 0.1078, 0.71, 0.1078, 0.71, 0.1004, 0.6435, 0.1155, 0.6425, 0.1218, 0.7062, 0.1218, 0.7062, 0.1155, 0.6425, 0.1312, 0.6418, 0.1328, 0.6997, 0.1328, 0.6997, 0.1312, 0.6418, 0.1456, 0.6419, 0.1455, 0.6962, 0.1456, 0.6419, 0.149, 0.5705, 0.1665, 0.5689, 0.1607, 0.6431, 0.1607, 0.6431, 0.1665, 0.5689, 0.1829, 0.567, 0.1757, 0.645, 0.08457, 0.6445, 0.07839, 0.5644, 0.09415, 0.5616, 0.1004, 0.6435, 0.1004, 0.6435, 0.09415, 0.5616, 0.1132, 0.5638, 0.1155, 0.6425, 0.1155, 0.6425, 0.1132, 0.5638, 0.1322, 0.5681, 0.1312, 0.6418, 0.1312, 0.6418, 0.1322, 0.5681, 0.149, 0.5705, 0.1456, 0.6419, 0.149, 0.5705, 0.1522, 0.5075, 0.176, 0.4984, 0.1665, 0.5689, 0.1665, 0.5689, 0.176, 0.4984, 0.1922, 0.4958, 0.1829, 0.567, 0.07839, 0.5644, 0.0722, 0.4912, 0.08804, 0.4974, 0.09415, 0.5616, 0.09415, 0.5616, 0.08804, 0.4974, 0.1106, 0.5068, 0.1132, 0.5638, 0.1132, 0.5638, 0.1106, 0.5068, 0.1319, 0.5113, 0.1322, 0.5681, 0.1322, 0.5681, 0.1319, 0.5113, 0.1522, 0.5075, 0.149, 0.5705, 0.1446, 0.4281, 0.1478, 0.3654, 0.1681, 0.3577, 0.1644, 0.4235, 0.1644, 0.4235, 0.1681, 0.3577, 0.182, 0.3497, 0.1828, 0.4218, 0.08609, 0.4216, 0.06885, 0.3473, 0.08849, 0.3452, 0.1022, 0.4256, 0.1022, 0.4256, 0.08849, 0.3452, 0.1124, 0.3526, 0.1183, 0.4294, 0.1183, 0.4294, 0.1124, 0.3526, 0.1297, 0.3642, 0.1315, 0.4307, 0.1315, 0.4307, 0.1297, 0.3642, 0.1478, 0.3654, 0.1446, 0.4281, 0.1478, 0.3654, 0.1474, 0.2742, 0.164, 0.2685, 0.1681, 0.3577, 0.1681, 0.3577, 0.164, 0.2685, 0.179, 0.2621, 0.182, 0.3497, 0.06885, 0.3473, 0.07796, 0.2606, 0.09535, 0.2626, 0.08849, 0.3452, 0.08849, 0.3452, 0.09535, 0.2626, 0.1124, 0.269, 0.1124, 0.3526, 0.1124, 0.3526, 0.1124, 0.269, 0.1297, 0.2753, 0.1297, 0.3642, 0.1297, 0.3642, 0.1297, 0.2753, 0.1474, 0.2742, 0.1478, 0.3654, 0.1474, 0.2742, 0.1424, 0.2257, 0.1612, 0.2182, 0.164, 0.2685, 0.164, 0.2685, 0.1612, 0.2182, 0.1702, 0.2139, 0.179, 0.2621, 0.07796, 0.2606, 0.08867, 0.216, 0.1041, 0.2202, 0.09535, 0.2626, 0.09535, 0.2626, 0.1041, 0.2202, 0.1204, 0.2213, 0.1124, 0.269, 0.1124, 0.269, 0.1204, 0.2213, 0.1274, 0.2247, 0.1297, 0.2753, 0.1297, 0.2753, 0.1274, 0.2247, 0.1424, 0.2257, 0.1474, 0.2742, 0.1612, 0.2182, 0.1424, 0.2257, 0.1465, 0.1817, 0.157, 0.1823, 0.157, 0.1823, 0.1465, 0.1817, 0.1432, 0.1443, 0.152, 0.1504, 0.1697, 0.1797, 0.157, 0.1823, 0.152, 0.1504, 0.1651, 0.1538, 0.1113, 0.1821, 0.09708, 0.1825, 0.1033, 0.1561, 0.1164, 0.1527, 0.1209, 0.1801, 0.1113, 0.1821, 0.1164, 0.1527, 0.1251, 0.1434, 0.1299, 0.1798, 0.1209, 0.1801, 0.1251, 0.1434, 0.1348, 0.1426, 0.1702, 0.2139, 0.1612, 0.2182, 0.157, 0.1823, 0.1697, 0.1797, 0.1041, 0.2202, 0.08867, 0.216, 0.09708, 0.1825, 0.1113, 0.1821, 0.1204, 0.2213, 0.1041, 0.2202, 0.1113, 0.1821, 0.1209, 0.1801, 0.1274, 0.2247, 0.1204, 0.2213, 0.1209, 0.1801, 0.1299, 0.1798, 0.1424, 0.2257, 0.1274, 0.2247, 0.1299, 0.1798, 0.1465, 0.1817, 0.1432, 0.1443, 0.1534, 0.07531, 0.1688, 0.09164, 0.152, 0.1504, 0.152, 0.1504, 0.1688, 0.09164, 0.1843, 0.1066, 0.1651, 0.1538, 0.1033, 0.1561, 0.08294, 0.1059, 0.09175, 0.0906, 0.1164, 0.1527, 0.1164, 0.1527, 0.09175, 0.0906, 0.1082, 0.07811, 0.1251, 0.1434, 0.1251, 0.1434, 0.1082, 0.07811, 0.129, 0.07222, 0.1348, 0.1426, 0.1348, 0.1426, 0.129, 0.07222, 0.1534, 0.07531, 0.1432, 0.1443, 0.09305, 0.9405, 0.1108, 0.9384, 0.1111, 0.9811, 0.0945, 0.9777, 0.1688, 0.09164, 0.1534, 0.07531, 0.1822, 0.02062, 0.2198, 0.04959, 0.09175, 0.0906, 0.08294, 0.1059, 0.02265, 0.1127, 0.04418, 0.04747, 0.129, 0.07222, 0.1082, 0.07811, 0.08375, 0.01496, 0.1364, 0.009231, 0.1576, 0.9373, 0.1744, 0.9383, 0.1758, 0.9742, 0.1603, 0.9789, 0.127, 0.935, 0.1415, 0.9347, 0.1445, 0.9838, 0.1274, 0.9847, 0.1108, 0.9384, 0.127, 0.935, 0.1274, 0.9847, 0.1111, 0.9811, 0.1843, 0.1066, 0.1688, 0.09164, 0.2198, 0.04959, 0.2379, 0.09133, 0.1082, 0.07811, 0.09175, 0.0906, 0.04418, 0.04747, 0.08375, 0.01496, 0.1534, 0.07531, 0.129, 0.07222, 0.1364, 0.009231, 0.1822, 0.02062, 0.1744, 0.9383, 0.1904, 0.9377, 0.1918, 0.9735, 0.1758, 0.9742, 0.1415, 0.9347, 0.1576, 0.9373, 0.1603, 0.9789, 0.1445, 0.9838, 0.1522, 0.5075, 0.1446, 0.4281, 0.1644, 0.4235, 0.176, 0.4984, 0.176, 0.4984, 0.1644, 0.4235, 0.1828, 0.4218, 0.1922, 0.4958, 0.0722, 0.4912, 0.08609, 0.4216, 0.1022, 0.4256, 0.08804, 0.4974, 0.08804, 0.4974, 0.1022, 0.4256, 0.1183, 0.4294, 0.1106, 0.5068, 0.1106, 0.5068, 0.1183, 0.4294, 0.1315, 0.4307, 0.1319, 0.5113, 0.1319, 0.5113, 0.1315, 0.4307, 0.1446, 0.4281, 0.1522, 0.5075, 0.1465, 0.1817, 0.1299, 0.1798, 0.1348, 0.1426, 0.1432, 0.1443, 0.4268, 0.6767, 0.4026, 0.6696, 0.4254, 0.6088, 0.8665, 0.6575, 0.8427, 0.6637, 0.8194, 0.6065, 0.3789, 0.6782, 0.3567, 0.6691, 0.3759, 0.6104, 0.4484, 0.6661, 0.4268, 0.6767, 0.4254, 0.6088, 0.751, 0.6671, 0.7267, 0.6627, 0.7699, 0.6083, 0.4723, 0.66, 0.4484, 0.6661, 0.4254, 0.6088, 0.7969, 0.6675, 0.7732, 0.6762, 0.7699, 0.6083, 0.8212, 0.6744, 0.7969, 0.6675, 0.8194, 0.6065, 0.7732, 0.6762, 0.751, 0.6671, 0.7699, 0.6083, 0.4026, 0.6696, 0.3789, 0.6782, 0.3759, 0.6104, 0.3567, 0.6691, 0.3324, 0.6645, 0.3759, 0.6104, 0.4847, 0.636, 0.4723, 0.66, 0.4254, 0.6088, 0.8788, 0.6335, 0.8665, 0.6575, 0.8194, 0.6065, 0.3324, 0.6645, 0.3185, 0.6414, 0.3759, 0.6104, 0.8427, 0.6637, 0.8212, 0.6744, 0.8194, 0.6065, 0.7267, 0.6627, 0.7127, 0.6396, 0.7699, 0.6083])
me_sphere_004.materials.append(mat_plant_gr)
me_sphere_004.materials.append(mat_pumpkin_or)
me_sphere_004.use_remesh_preserve_volume = False
me_sphere_004.use_remesh_preserve_attributes = False
me_sphere_004.use_mirror_vertex_groups = False
me_sphere_004.update()
me_sphere_003 = bpy.data.meshes.new('Sphere.003')
me_sphere_003.from_pydata([(-0.5237, -8.219e-09, 1.523), (-0.9068, -1.115e-08, 1.19), (-1.048, -5.244e-09, 0.7335), (-0.9059, 1.133e-09, 0.2755), (-0.4305, 0.0, -0.05625), (-0.3703, 0.3703, 1.523), (-0.6412, 0.6412, 1.19), (-0.7408, 0.7408, 0.7335), (-0.6406, 0.6406, 0.2755), (-0.3044, 0.3044, -0.05625), (-2.518e-07, 0.5237, 1.523), (-2.437e-07, 0.9068, 1.19), (-2.413e-07, 1.048, 0.7335), (-2.435e-07, 0.9059, 0.2755), (-2.027e-07, 0.4305, -0.05625), (-0.2705, 0.0, 1.594), (0.3703, 0.3703, 1.523), (0.6412, 0.6412, 1.19), (0.7408, 0.7408, 0.7335), (0.6406, 0.6406, 0.2755), (0.3044, 0.3044, -0.05625), (-6.17e-08, -4.251e-09, -0.04768), (0.5237, 0.0, 1.523), (0.9068, 5.574e-10, 1.19), (1.048, -5.826e-10, 0.7335), (0.9059, -2.832e-09, 0.2755), (0.4305, -2.496e-09, -0.05625), (0.3703, -0.3703, 1.523), (0.6412, -0.6412, 1.19), (0.7408, -0.7408, 0.7335), (0.6406, -0.6406, 0.2755), (0.3044, -0.3044, -0.05625), (-2.507e-07, -0.5237, 1.523), (-2.462e-07, -0.9068, 1.19), (-2.442e-07, -1.048, 0.7335), (-2.48e-07, -0.9059, 0.2755), (-2.057e-07, -0.4305, -0.05625), (-0.3703, -0.3703, 1.523), (-0.6412, -0.6412, 1.19), (-0.7408, -0.7408, 0.7335), (-0.6406, -0.6406, 0.2755), (-0.3044, -0.3044, -0.05625), (-0.2951, 0.1222, -0.01191), (-0.6188, 0.2563, 0.3017), (-0.7145, 0.296, 0.7335), (-0.6188, 0.2563, 1.165), (-0.3573, 0.148, 1.46), (-0.1222, 0.2951, -0.01191), (-0.2563, 0.6188, 0.3017), (-0.296, 0.7145, 0.7335), (-0.2563, 0.6188, 1.165), (-0.148, 0.3573, 1.46), (0.1222, 0.2951, -0.01191), (0.2563, 0.6188, 0.3017), (0.296, 0.7145, 0.7335), (0.2563, 0.6188, 1.165), (0.148, 0.3573, 1.46), (0.2951, 0.1222, -0.01191), (0.6188, 0.2563, 0.3017), (0.7145, 0.296, 0.7335), (0.6188, 0.2563, 1.165), (0.3573, 0.148, 1.46), (0.2951, -0.1222, -0.01191), (0.6188, -0.2563, 0.3017), (0.7145, -0.296, 0.7335), (0.6188, -0.2563, 1.165), (0.3573, -0.148, 1.46), (0.1222, -0.2951, -0.01191), (0.2563, -0.6188, 0.3017), (0.296, -0.7145, 0.7335), (0.2563, -0.6188, 1.165), (0.148, -0.3573, 1.46), (-0.1222, -0.2951, -0.01191), (-0.2563, -0.6188, 0.3017), (-0.296, -0.7145, 0.7335), (-0.2563, -0.6188, 1.165), (-0.148, -0.3573, 1.46), (-0.2951, -0.1222, -0.01191), (-0.6188, -0.2563, 0.3017), (-0.7145, -0.296, 0.7335), (-0.6188, -0.2563, 1.165), (-0.3573, -0.148, 1.46), (-0.1913, 0.1913, 1.594), (-2.619e-07, 0.2705, 1.594), (0.1913, 0.1913, 1.594), (0.2705, 0.0, 1.594), (0.1913, -0.1913, 1.594), (-2.588e-07, -0.2705, 1.594), (-0.1913, -0.1913, 1.594), (-0.2159, 0.08943, 1.526), (-0.08943, 0.2159, 1.526), (0.08943, 0.2159, 1.526), (0.2159, 0.08943, 1.526), (0.2159, -0.08943, 1.526), (0.08943, -0.2159, 1.526), (-0.08943, -0.2159, 1.526), (-0.2159, -0.08943, 1.526), (-2.381e-07, -5.66e-11, 1.589), (-0.1352, -2.83e-11, 1.592), (-2.5e-07, 0.1352, 1.592), (-0.04472, 0.108, 1.558), (-0.108, -0.04472, 1.558), (-0.09563, -0.09563, 1.592), (0.09563, 0.09563, 1.592), (0.04472, 0.108, 1.558), (0.04472, -0.108, 1.558), (0.09563, -0.09563, 1.592), (0.1352, -2.83e-11, 1.592), (0.108, 0.04472, 1.558), (0.108, -0.04472, 1.558), (-0.09563, 0.09563, 1.592), (-2.484e-07, -0.1352, 1.592), (-0.04472, -0.108, 1.558), (-0.108, 0.04472, 1.558), (-0.02236, 0.05398, 1.573), (-0.04782, -0.04782, 1.591), (0.02236, 0.05398, 1.573), (0.04782, -0.04782, 1.591), (0.05398, 0.02236, 1.573), (0.05398, -0.02236, 1.573), (-0.04782, 0.04782, 1.591), (-0.02236, -0.05398, 1.573), (-0.06762, -4.245e-11, 1.591), (-2.44e-07, 0.06762, 1.591), (-0.05398, -0.02236, 1.573), (0.04782, 0.04782, 1.591), (0.02236, -0.05398, 1.573), (0.06762, -4.245e-11, 1.591), (-2.432e-07, -0.06762, 1.591), (-0.05398, 0.02236, 1.573)], [], [(42, 43, 8, 9), (43, 44, 7, 8), (44, 45, 6, 7), (45, 46, 5, 6), (47, 48, 13, 14), (48, 49, 12, 13), (49, 50, 11, 12), (50, 51, 10, 11), (52, 53, 19, 20), (53, 54, 18, 19), (54, 55, 17, 18), (55, 56, 16, 17), (57, 58, 25, 26), (58, 59, 24, 25), (59, 60, 23, 24), (60, 61, 22, 23), (62, 63, 30, 31), (63, 64, 29, 30), (64, 65, 28, 29), (65, 66, 27, 28), (67, 68, 35, 36), (68, 69, 34, 35), (69, 70, 33, 34), (70, 71, 32, 33), (72, 73, 40, 41), (73, 74, 39, 40), (74, 75, 38, 39), (75, 76, 37, 38), (56, 10, 83, 91), (71, 27, 86, 94), (76, 32, 87, 95), (10, 51, 90, 83), (51, 5, 82, 90), (66, 22, 85, 93), (37, 76, 95, 88), (77, 78, 3, 4), (78, 79, 2, 3), (79, 80, 1, 2), (80, 81, 0, 1), (5, 46, 89, 82), (4, 3, 43, 42), (3, 2, 44, 43), (2, 1, 45, 44), (1, 0, 46, 45), (9, 8, 48, 47), (8, 7, 49, 48), (7, 6, 50, 49), (6, 5, 51, 50), (14, 13, 53, 52), (13, 12, 54, 53), (12, 11, 55, 54), (11, 10, 56, 55), (20, 19, 58, 57), (19, 18, 59, 58), (18, 17, 60, 59), (17, 16, 61, 60), (26, 25, 63, 62), (25, 24, 64, 63), (24, 23, 65, 64), (23, 22, 66, 65), (31, 30, 68, 67), (30, 29, 69, 68), (29, 28, 70, 69), (28, 27, 71, 70), (36, 35, 73, 72), (35, 34, 74, 73), (34, 33, 75, 74), (33, 32, 76, 75), (41, 40, 78, 77), (40, 39, 79, 78), (39, 38, 80, 79), (38, 37, 81, 80), (16, 56, 91, 84), (0, 81, 96, 15), (22, 61, 92, 85), (61, 16, 84, 92), (27, 66, 93, 86), (81, 37, 88, 96), (32, 71, 94, 87), (46, 0, 15, 89), (123, 114, 97), (124, 115, 97), (122, 124, 97), (125, 116, 97), (126, 117, 97), (127, 118, 97), (118, 125, 97), (117, 119, 97), (114, 120, 97), (128, 126, 97), (115, 121, 97), (121, 128, 97), (119, 127, 97), (116, 123, 97), (129, 122, 97), (120, 129, 97), (9, 47, 21), (26, 62, 21), (14, 52, 21), (42, 9, 21), (72, 41, 21), (4, 42, 21), (67, 36, 21), (31, 67, 21), (36, 72, 21), (47, 14, 21), (52, 20, 21), (77, 4, 21), (57, 26, 21), (20, 57, 21), (62, 31, 21), (41, 77, 21), (83, 90, 100, 99), (96, 88, 102, 101), (15, 96, 101, 98), (84, 91, 104, 103), (94, 86, 106, 105), (85, 92, 108, 107), (92, 84, 103, 108), (86, 93, 109, 106), (90, 82, 110, 100), (87, 94, 105, 111), (88, 95, 112, 102), (95, 87, 111, 112), (93, 85, 107, 109), (91, 83, 99, 104), (89, 15, 98, 113), (82, 89, 113, 110), (99, 100, 114, 123), (101, 102, 115, 124), (98, 101, 124, 122), (103, 104, 116, 125), (105, 106, 117, 126), (107, 108, 118, 127), (108, 103, 125, 118), (106, 109, 119, 117), (100, 110, 120, 114), (111, 105, 126, 128), (102, 112, 121, 115), (112, 111, 128, 121), (109, 107, 127, 119), (104, 99, 123, 116), (113, 98, 122, 129), (110, 113, 129, 120)])
me_sphere_003.polygons.foreach_set('use_smooth', [True] * 144)
me_sphere_003.polygons.foreach_set('material_index', [1, 1, 1, 1, 1, 1, 1, 1, 1, 1, 1, 1, 1, 1, 1, 1, 1, 1, 1, 1, 1, 1, 1, 1, 1, 1, 1, 1, 1, 1, 1, 1, 1, 1, 1, 1, 1, 1, 1, 1, 1, 1, 1, 1, 1, 1, 1, 1, 1, 1, 1, 1, 1, 1, 1, 1, 1, 1, 1, 1, 1, 1, 1, 1, 1, 1, 1, 1, 1, 1, 1, 1, 1, 1, 1, 1, 1, 1, 1, 1, 1, 1, 1, 1, 1, 1, 1, 1, 1, 1, 1, 1, 1, 1, 1, 1, 1, 1, 1, 1, 1, 1, 1, 1, 1, 1, 1, 1, 1, 1, 1, 1, 1, 1, 1, 1, 1, 1, 1, 1, 1, 1, 1, 1, 1, 1, 1, 1, 1, 1, 1, 1, 1, 1, 1, 1, 1, 1, 1, 1, 1, 1, 1, 1])
_k = set([(42, 43), (43, 44), (44, 45), (45, 46), (46, 89), (47, 48), (48, 49), (49, 50), (50, 51), (51, 90), (52, 53), (53, 54), (54, 55), (55, 56), (56, 91), (57, 58), (58, 59), (59, 60), (60, 61), (61, 92), (62, 63), (63, 64), (64, 65), (65, 66), (66, 93), (67, 68), (68, 69), (69, 70), (70, 71), (71, 94), (72, 73), (73, 74), (74, 75), (75, 76), (76, 95), (77, 78), (78, 79), (79, 80), (80, 81), (81, 96), (89, 113), (90, 100), (91, 104), (92, 108), (93, 109), (94, 105), (95, 112), (96, 101), (97, 114), (97, 116), (97, 118), (97, 119), (97, 121), (97, 124), (97, 126), (97, 129), (100, 114), (101, 124), (104, 116), (105, 126), (108, 118), (109, 119), (112, 121), (113, 129)])
me_sphere_003.attributes.new('sharp_edge', 'BOOLEAN', 'EDGE').data.foreach_set('value', [ (min(e.vertices), max(e.vertices)) in _k for e in me_sphere_003.edges])
_uv = me_sphere_003.uv_layers.new(name='UVMap')
_uv.uv.foreach_set('vector', [0.4484, 0.6661, 0.4716, 0.734, 0.4379, 0.7456, 0.4268, 0.6767, 0.4716, 0.734, 0.4789, 0.7847, 0.4405, 0.7856, 0.4379, 0.7456, 0.4789, 0.7847, 0.4737, 0.8353, 0.4399, 0.8255, 0.4405, 0.7856, 0.4737, 0.8353, 0.4562, 0.8897, 0.4335, 0.8783, 0.4399, 0.8255, 0.4026, 0.6696, 0.4049, 0.7424, 0.3722, 0.7477, 0.3789, 0.6782, 0.4049, 0.7424, 0.4064, 0.7865, 0.3723, 0.7878, 0.3722, 0.7477, 0.4064, 0.7865, 0.4078, 0.8299, 0.3755, 0.8275, 0.3723, 0.7878, 0.4078, 0.8299, 0.4095, 0.8815, 0.3853, 0.8798, 0.3755, 0.8275, 0.3567, 0.6691, 0.3378, 0.7384, 0.2965, 0.736, 0.3324, 0.6645, 0.3378, 0.7384, 0.3339, 0.7894, 0.2907, 0.7914, 0.2965, 0.736, 0.3339, 0.7894, 0.3423, 0.8396, 0.3017, 0.8463, 0.2907, 0.7914, 0.3423, 0.8396, 0.3634, 0.8927, 0.3376, 0.9031, 0.3017, 0.8463, 0.8788, 0.6335, 0.9517, 0.6935, 0.9074, 0.7263, 0.8665, 0.6575, 0.9517, 0.6935, 0.9858, 0.7794, 0.917, 0.7812, 0.9074, 0.7263, 0.9858, 0.7794, 0.9567, 0.8676, 0.9098, 0.8367, 0.917, 0.7812, 0.9567, 0.8676, 0.8953, 0.9239, 0.8779, 0.8959, 0.9098, 0.8367, 0.8427, 0.6637, 0.8663, 0.7315, 0.8326, 0.7432, 0.8212, 0.6744, 0.8663, 0.7315, 0.8737, 0.7822, 0.8354, 0.7832, 0.8326, 0.7432, 0.8737, 0.7822, 0.8689, 0.8328, 0.8349, 0.8231, 0.8354, 0.7832, 0.8689, 0.8328, 0.8515, 0.8873, 0.8288, 0.8759, 0.8349, 0.8231, 0.7969, 0.6675, 0.7996, 0.7402, 0.7669, 0.7457, 0.7732, 0.6762, 0.7996, 0.7402, 0.8012, 0.7843, 0.7672, 0.7858, 0.7669, 0.7457, 0.8012, 0.7843, 0.8029, 0.8277, 0.7706, 0.8255, 0.7672, 0.7858, 0.8029, 0.8277, 0.8048, 0.8793, 0.7806, 0.8777, 0.7706, 0.8255, 0.751, 0.6671, 0.7325, 0.7365, 0.6911, 0.7344, 0.7267, 0.6627, 0.7325, 0.7365, 0.7288, 0.7876, 0.6856, 0.7898, 0.6911, 0.7344, 0.7288, 0.7876, 0.7374, 0.8377, 0.6969, 0.8446, 0.6856, 0.7898, 0.7374, 0.8377, 0.7588, 0.8907, 0.7331, 0.9013, 0.6969, 0.8446, 0.3634, 0.8927, 0.3853, 0.8798, 0.3938, 0.9131, 0.3801, 0.9224, 0.8048, 0.8793, 0.8288, 0.8759, 0.8226, 0.9098, 0.8061, 0.9138, 0.7588, 0.8907, 0.7806, 0.8777, 0.7892, 0.911, 0.7757, 0.9204, 0.3853, 0.8798, 0.4095, 0.8815, 0.4106, 0.916, 0.3938, 0.9131, 0.4095, 0.8815, 0.4335, 0.8783, 0.4272, 0.9121, 0.4106, 0.916, 0.8515, 0.8873, 0.8779, 0.8959, 0.8525, 0.9245, 0.8369, 0.9181, 0.7331, 0.9013, 0.7588, 0.8907, 0.7757, 0.9204, 0.7605, 0.928, 0.4847, 0.636, 0.5573, 0.6964, 0.5128, 0.729, 0.4723, 0.66, 0.5573, 0.6964, 0.5909, 0.7824, 0.5221, 0.7839, 0.5128, 0.729, 0.5909, 0.7824, 0.5615, 0.8705, 0.5147, 0.8393, 0.5221, 0.7839, 0.5615, 0.8705, 0.4998, 0.9265, 0.4825, 0.8984, 0.5147, 0.8393, 0.4335, 0.8783, 0.4562, 0.8897, 0.4414, 0.9205, 0.4272, 0.9121, 0.4723, 0.66, 0.5128, 0.729, 0.4716, 0.734, 0.4484, 0.6661, 0.5128, 0.729, 0.5221, 0.7839, 0.4789, 0.7847, 0.4716, 0.734, 0.5221, 0.7839, 0.5147, 0.8393, 0.4737, 0.8353, 0.4789, 0.7847, 0.5147, 0.8393, 0.4825, 0.8984, 0.4562, 0.8897, 0.4737, 0.8353, 0.4268, 0.6767, 0.4379, 0.7456, 0.4049, 0.7424, 0.4026, 0.6696, 0.4379, 0.7456, 0.4405, 0.7856, 0.4064, 0.7865, 0.4049, 0.7424, 0.4405, 0.7856, 0.4399, 0.8255, 0.4078, 0.8299, 0.4064, 0.7865, 0.4399, 0.8255, 0.4335, 0.8783, 0.4095, 0.8815, 0.4078, 0.8299, 0.3789, 0.6782, 0.3722, 0.7477, 0.3378, 0.7384, 0.3567, 0.6691, 0.3722, 0.7477, 0.3723, 0.7878, 0.3339, 0.7894, 0.3378, 0.7384, 0.3723, 0.7878, 0.3755, 0.8275, 0.3423, 0.8396, 0.3339, 0.7894, 0.3755, 0.8275, 0.3853, 0.8798, 0.3634, 0.8927, 0.3423, 0.8396, 0.3324, 0.6645, 0.2965, 0.736, 0.2499, 0.7064, 0.3185, 0.6414, 0.2965, 0.736, 0.2907, 0.7914, 0.222, 0.7944, 0.2499, 0.7064, 0.2907, 0.7914, 0.3017, 0.8463, 0.2571, 0.8804, 0.222, 0.7944, 0.3017, 0.8463, 0.3376, 0.9031, 0.3223, 0.9323, 0.2571, 0.8804, 0.8665, 0.6575, 0.9074, 0.7263, 0.8663, 0.7315, 0.8427, 0.6637, 0.9074, 0.7263, 0.917, 0.7812, 0.8737, 0.7822, 0.8663, 0.7315, 0.917, 0.7812, 0.9098, 0.8367, 0.8689, 0.8328, 0.8737, 0.7822, 0.9098, 0.8367, 0.8779, 0.8959, 0.8515, 0.8873, 0.8689, 0.8328, 0.8212, 0.6744, 0.8326, 0.7432, 0.7996, 0.7402, 0.7969, 0.6675, 0.8326, 0.7432, 0.8354, 0.7832, 0.8012, 0.7843, 0.7996, 0.7402, 0.8354, 0.7832, 0.8349, 0.8231, 0.8029, 0.8277, 0.8012, 0.7843, 0.8349, 0.8231, 0.8288, 0.8759, 0.8048, 0.8793, 0.8029, 0.8277, 0.7732, 0.6762, 0.7669, 0.7457, 0.7325, 0.7365, 0.751, 0.6671, 0.7669, 0.7457, 0.7672, 0.7858, 0.7288, 0.7876, 0.7325, 0.7365, 0.7672, 0.7858, 0.7706, 0.8255, 0.7374, 0.8377, 0.7288, 0.7876, 0.7706, 0.8255, 0.7806, 0.8777, 0.7588, 0.8907, 0.7374, 0.8377, 0.7267, 0.6627, 0.6911, 0.7344, 0.6444, 0.7049, 0.7127, 0.6396, 0.6911, 0.7344, 0.6856, 0.7898, 0.6169, 0.7931, 0.6444, 0.7049, 0.6856, 0.7898, 0.6969, 0.8446, 0.6524, 0.8789, 0.6169, 0.7931, 0.6969, 0.8446, 0.7331, 0.9013, 0.7178, 0.9305, 0.6524, 0.8789, 0.3376, 0.9031, 0.3634, 0.8927, 0.3801, 0.9224, 0.365, 0.93, 0.4825, 0.8984, 0.4998, 0.9265, 0.4626, 0.9439, 0.457, 0.927, 0.8779, 0.8959, 0.8953, 0.9239, 0.8582, 0.9415, 0.8525, 0.9245, 0.3223, 0.9323, 0.3376, 0.9031, 0.365, 0.93, 0.3605, 0.9472, 0.8288, 0.8759, 0.8515, 0.8873, 0.8369, 0.9181, 0.8226, 0.9098, 0.7178, 0.9305, 0.7331, 0.9013, 0.7605, 0.928, 0.7561, 0.9453, 0.7806, 0.8777, 0.8048, 0.8793, 0.8061, 0.9138, 0.7892, 0.911, 0.4562, 0.8897, 0.4825, 0.8984, 0.457, 0.927, 0.4414, 0.9205, 0.3995, 0.946, 0.4037, 0.9467, 0.4014, 0.957, 0.7868, 0.9524, 0.788, 0.9481, 0.7971, 0.9548, 0.431, 0.949, 0.4324, 0.9532, 0.4224, 0.9563, 0.3923, 0.9502, 0.3961, 0.9484, 0.4014, 0.957, 0.815, 0.944, 0.8192, 0.943, 0.818, 0.9541, 0.8267, 0.9467, 0.8281, 0.9509, 0.818, 0.9541, 0.3912, 0.9546, 0.3923, 0.9502, 0.4014, 0.957, 0.8192, 0.943, 0.8228, 0.9451, 0.818, 0.9541, 0.4194, 0.9462, 0.4236, 0.9453, 0.4224, 0.9563, 0.7951, 0.9439, 0.7993, 0.9446, 0.7971, 0.9548, 0.788, 0.9481, 0.7917, 0.9462, 0.7971, 0.9548, 0.7917, 0.9462, 0.7951, 0.9439, 0.7971, 0.9548, 0.8228, 0.9451, 0.8267, 0.9467, 0.818, 0.9541, 0.3961, 0.9484, 0.3995, 0.946, 0.4014, 0.957, 0.4271, 0.9474, 0.431, 0.949, 0.4224, 0.9563, 0.4236, 0.9453, 0.4271, 0.9474, 0.4224, 0.9563, 0.4268, 0.6767, 0.4026, 0.6696, 0.4254, 0.6088, 0.8665, 0.6575, 0.8427, 0.6637, 0.8194, 0.6065, 0.3789, 0.6782, 0.3567, 0.6691, 0.3759, 0.6104, 0.4484, 0.6661, 0.4268, 0.6767, 0.4254, 0.6088, 0.751, 0.6671, 0.7267, 0.6627, 0.7699, 0.6083, 0.4723, 0.66, 0.4484, 0.6661, 0.4254, 0.6088, 0.7969, 0.6675, 0.7732, 0.6762, 0.7699, 0.6083, 0.8212, 0.6744, 0.7969, 0.6675, 0.8194, 0.6065, 0.7732, 0.6762, 0.751, 0.6671, 0.7699, 0.6083, 0.4026, 0.6696, 0.3789, 0.6782, 0.3759, 0.6104, 0.3567, 0.6691, 0.3324, 0.6645, 0.3759, 0.6104, 0.4847, 0.636, 0.4723, 0.66, 0.4254, 0.6088, 0.8788, 0.6335, 0.8665, 0.6575, 0.8194, 0.6065, 0.3324, 0.6645, 0.3185, 0.6414, 0.3759, 0.6104, 0.8427, 0.6637, 0.8212, 0.6744, 0.8194, 0.6065, 0.7267, 0.6627, 0.7127, 0.6396, 0.7699, 0.6083, 0.3938, 0.9131, 0.4106, 0.916, 0.406, 0.9365, 0.3976, 0.9351, 0.7561, 0.9453, 0.7605, 0.928, 0.7788, 0.9414, 0.7766, 0.95, 0.457, 0.927, 0.4626, 0.9439, 0.4425, 0.9501, 0.4397, 0.9416, 0.365, 0.93, 0.3801, 0.9224, 0.3908, 0.9397, 0.3832, 0.9435, 0.8061, 0.9138, 0.8226, 0.9098, 0.8203, 0.9319, 0.8121, 0.9339, 0.8525, 0.9245, 0.8582, 0.9415, 0.8381, 0.9478, 0.8353, 0.9393, 0.3605, 0.9472, 0.365, 0.93, 0.3832, 0.9435, 0.3809, 0.9521, 0.8226, 0.9098, 0.8369, 0.9181, 0.8275, 0.9361, 0.8203, 0.9319, 0.4106, 0.916, 0.4272, 0.9121, 0.4248, 0.9342, 0.4165, 0.9362, 0.7892, 0.911, 0.8061, 0.9138, 0.8016, 0.9343, 0.7932, 0.9329, 0.7605, 0.928, 0.7757, 0.9204, 0.7864, 0.9376, 0.7788, 0.9414, 0.7757, 0.9204, 0.7892, 0.911, 0.7932, 0.9329, 0.7864, 0.9376, 0.8369, 0.9181, 0.8525, 0.9245, 0.8353, 0.9393, 0.8275, 0.9361, 0.3801, 0.9224, 0.3938, 0.9131, 0.3976, 0.9351, 0.3908, 0.9397, 0.4414, 0.9205, 0.457, 0.927, 0.4397, 0.9416, 0.4319, 0.9384, 0.4272, 0.9121, 0.4414, 0.9205, 0.4319, 0.9384, 0.4248, 0.9342, 0.3976, 0.9351, 0.406, 0.9365, 0.4037, 0.9467, 0.3995, 0.946, 0.7766, 0.95, 0.7788, 0.9414, 0.788, 0.9481, 0.7868, 0.9524, 0.4397, 0.9416, 0.4425, 0.9501, 0.4324, 0.9532, 0.431, 0.949, 0.3832, 0.9435, 0.3908, 0.9397, 0.3961, 0.9484, 0.3923, 0.9502, 0.8121, 0.9339, 0.8203, 0.9319, 0.8192, 0.943, 0.815, 0.944, 0.8353, 0.9393, 0.8381, 0.9478, 0.8281, 0.9509, 0.8267, 0.9467, 0.3809, 0.9521, 0.3832, 0.9435, 0.3923, 0.9502, 0.3912, 0.9546, 0.8203, 0.9319, 0.8275, 0.9361, 0.8228, 0.9451, 0.8192, 0.943, 0.4165, 0.9362, 0.4248, 0.9342, 0.4236, 0.9453, 0.4194, 0.9462, 0.7932, 0.9329, 0.8016, 0.9343, 0.7993, 0.9446, 0.7951, 0.9439, 0.7788, 0.9414, 0.7864, 0.9376, 0.7917, 0.9462, 0.788, 0.9481, 0.7864, 0.9376, 0.7932, 0.9329, 0.7951, 0.9439, 0.7917, 0.9462, 0.8275, 0.9361, 0.8353, 0.9393, 0.8267, 0.9467, 0.8228, 0.9451, 0.3908, 0.9397, 0.3976, 0.9351, 0.3995, 0.946, 0.3961, 0.9484, 0.4319, 0.9384, 0.4397, 0.9416, 0.431, 0.949, 0.4271, 0.9474, 0.4248, 0.9342, 0.4319, 0.9384, 0.4271, 0.9474, 0.4236, 0.9453])
me_sphere_003.materials.append(mat_plant_gr)
me_sphere_003.materials.append(mat_pumpkin_or)
me_sphere_003.use_remesh_preserve_volume = False
me_sphere_003.use_remesh_preserve_attributes = False
me_sphere_003.use_mirror_vertex_groups = False
me_sphere_003.update()
me_plane_004 = bpy.data.meshes.new('Plane.004')
me_plane_004.from_pydata([(-0.06336, -0.08691, 0.02988), (1.937, -0.1051, 0.03866), (-0.06336, 0.08691, 0.02988), (1.937, 0.1051, 0.03866), (-0.06336, 3.844e-09, 0.0922), (1.937, -2.104e-08, 0.0922), (0.4366, -0.3012, 0.3363), (0.9366, -0.4066, 0.4144), (1.437, -0.3033, 0.3361), (1.437, 0.3033, 0.3361), (0.9366, 0.4066, 0.4144), (0.4366, 0.3012, 0.3363), (1.437, -2.46e-08, 0.4226), (0.9366, -1.863e-08, 0.5348), (0.4366, -1.269e-08, 0.4226), (2.03, -0.003039, -0.1031)], [], [(12, 5, 3, 9), (8, 1, 5, 12), (4, 14, 11, 2), (14, 13, 10, 11), (13, 12, 9, 10), (0, 6, 14, 4), (6, 7, 13, 14), (7, 8, 12, 13), (5, 1, 15), (3, 5, 15)])
me_plane_004.polygons.foreach_set('use_smooth', [True] * 10)
_uv = me_plane_004.uv_layers.new(name='UVMap')
_uv.uv.foreach_set('vector', [0.7322, 0.4312, 0.9097, 0.4313, 0.9235, 0.4546, 0.7405, 0.5269, 0.7405, 0.3355, 0.9236, 0.4079, 0.9097, 0.4313, 0.7322, 0.4312, 0.2565, 0.4312, 0.4379, 0.4312, 0.4291, 0.526, 0.2454, 0.4626, 0.4379, 0.4312, 0.5848, 0.4312, 0.5848, 0.556, 0.4291, 0.526, 0.5848, 0.4312, 0.7322, 0.4312, 0.7405, 0.5269, 0.5848, 0.556, 0.2454, 0.3998, 0.4291, 0.3364, 0.4379, 0.4312, 0.2565, 0.4312, 0.4291, 0.3364, 0.5848, 0.3064, 0.5848, 0.4312, 0.4379, 0.4312, 0.5848, 0.3064, 0.7405, 0.3355, 0.7322, 0.4312, 0.5848, 0.4312, 0.9097, 0.4313, 0.9236, 0.4079, 0.9629, 0.4359, 0.9235, 0.4546, 0.9097, 0.4313, 0.9629, 0.4359])
me_plane_004.materials.append(mat_plant_gr)
me_plane_004.use_remesh_preserve_volume = False
me_plane_004.use_remesh_preserve_attributes = False
me_plane_004.use_mirror_vertex_groups = False
me_plane_004.update()
me_sphere_002 = bpy.data.meshes.new('Sphere.002')
me_sphere_002.from_pydata([(0.1144, 0.1201, 1.93), (0.02319, 0.05994, 2.011), (0.02319, -0.06044, 2.011), (0.1144, -0.1207, 1.93), (0.2094, -0.06052, 1.858), (0.2094, 0.05986, 1.858), (0.3522, 0.1199, 2.181), (0.2959, 0.05967, 2.272), (0.2959, -0.06072, 2.272), (0.3522, -0.1209, 2.181), (0.4086, -0.06072, 2.023), (0.4086, 0.05967, 2.023), (0.9122, 0.1593, 2.263), (0.9444, 0.07979, 2.353), (0.9444, -0.04059, 2.353), (0.9122, -0.08146, 2.263), (0.8802, -0.002546, 2.172), (0.8802, 0.1178, 2.172), (1.213, 0.2983, 1.957), (1.317, 0.206, 1.999), (1.317, 0.08563, 1.999), (1.213, 0.05757, 1.957), (1.115, 0.1287, 1.903), (1.115, 0.249, 1.903), (1.399, 0.6947, 1.534), (1.505, 0.623, 1.544), (1.505, 0.5026, 1.544), (1.399, 0.4539, 1.534), (1.292, 0.5304, 1.523), (1.294, 0.6457, 1.523), (1.359, 0.8245, 1.046), (1.449, 0.7439, 1.032), (1.423, 0.6261, 1.032), (1.309, 0.5899, 1.046), (1.22, 0.668, 1.06), (1.242, 0.7846, 1.06), (1.303, 0.7489, 0.4972), (1.385, 0.675, 0.5249), (1.352, 0.5595, 0.5249), (1.236, 0.5182, 0.4972), (1.154, 0.5894, 0.4692), (1.186, 0.7041, 0.4692), (1.463, 0.588, 0.2142), (1.495, 0.5476, 0.323), (1.459, 0.4327, 0.323), (1.391, 0.3581, 0.2142), (1.357, 0.3769, 0.09372), (1.393, 0.4919, 0.09372), (2.289, -0.0358, 0.1282), (2.23, -0.03818, 0.2361), (2.149, -0.1276, 0.2361), (2.128, -0.2147, 0.1282), (2.174, -0.2364, 0.005465), (2.255, -0.1469, 0.005465), (2.23, -0.5617, 0.2888), (2.166, -0.4726, 0.3427), (2.047, -0.4798, 0.3427), (1.989, -0.5762, 0.2888), (2.064, -0.6699, 0.2348), (2.184, -0.6595, 0.2348), (2.097, -0.7644, 0.6283), (2.03, -0.6368, 0.7202), (1.941, -0.6238, 0.714), (1.94, -0.7226, 0.6012), (1.956, -0.8305, 0.5285), (2.029, -0.862, 0.5244), (1.669, -1.002, 0.8365), (1.598, -0.9461, 0.8587), (1.663, -0.9554, 0.749), (1.734, -1.001, 0.641), (1.796, -1.065, 0.6012), (1.777, -1.059, 0.7179), (1.575, -1.209, 0.4675), (1.468, -1.182, 0.5131), (1.423, -1.09, 0.5343), (1.493, -1.028, 0.5276), (1.588, -1.051, 0.4825), (1.631, -1.146, 0.4439), (1.46, -1.1, 0.1659), (1.344, -1.07, 0.1662), (1.31, -0.9625, 0.2052), (1.392, -0.8861, 0.2473), (1.509, -0.9166, 0.2469), (1.543, -1.024, 0.2045), (0.1009, 0.06019, 1.617), (0.1009, -0.06019, 1.617), (-0.001855, -0.1204, 1.632), (-0.1046, -0.06019, 1.643), (-0.1046, 0.06019, 1.643), (-0.001856, 0.1204, 1.632), (1.871, -1.11, -0.01274), (1.741, -0.7014, -0.01274), (1.296, -0.5848, -0.01274), (0.9819, -0.8765, -0.01274), (1.112, -1.285, -0.01274), (1.556, -1.401, -0.01274), (1.993, 0.3783, 0.1556), (1.936, 0.2877, 0.03394), (1.861, 0.1823, 0.03394), (1.861, 0.1903, 0.1556), (1.911, 0.2578, 0.2639), (1.974, 0.3501, 0.2639)], [], [(0, 6, 11, 5), (5, 11, 10, 4), (4, 10, 9, 3), (3, 9, 8, 2), (2, 8, 7, 1), (1, 7, 6, 0), (6, 12, 17, 11), (11, 17, 16, 10), (10, 16, 15, 9), (9, 15, 14, 8), (8, 14, 13, 7), (7, 13, 12, 6), (12, 18, 23, 17), (17, 23, 22, 16), (16, 22, 21, 15), (15, 21, 20, 14), (14, 20, 19, 13), (13, 19, 18, 12), (18, 24, 29, 23), (23, 29, 28, 22), (22, 28, 27, 21), (21, 27, 26, 20), (20, 26, 25, 19), (19, 25, 24, 18), (24, 30, 35, 29), (29, 35, 34, 28), (28, 34, 33, 27), (27, 33, 32, 26), (26, 32, 31, 25), (25, 31, 30, 24), (30, 36, 41, 35), (35, 41, 40, 34), (34, 40, 39, 33), (33, 39, 38, 32), (32, 38, 37, 31), (31, 37, 36, 30), (36, 42, 47, 41), (41, 47, 46, 40), (40, 46, 45, 39), (39, 45, 44, 38), (38, 44, 43, 37), (37, 43, 42, 36), (96, 48, 53, 97), (97, 53, 52, 98), (98, 52, 51, 99), (99, 51, 50, 100), (100, 50, 49, 101), (101, 49, 48, 96), (48, 54, 59, 53), (53, 59, 58, 52), (52, 58, 57, 51), (51, 57, 56, 50), (50, 56, 55, 49), (49, 55, 54, 48), (54, 60, 65, 59), (59, 65, 64, 58), (58, 64, 63, 57), (57, 63, 62, 56), (56, 62, 61, 55), (55, 61, 60, 54), (65, 60, 71, 70), (70, 71, 72, 77), (69, 70, 77, 76), (68, 69, 76, 75), (67, 68, 75, 74), (66, 67, 74, 73), (64, 65, 70, 69), (63, 64, 69, 68), (62, 63, 68, 67), (61, 62, 67, 66), (60, 61, 66, 71), (72, 78, 83, 77), (77, 83, 82, 76), (76, 82, 81, 75), (75, 81, 80, 74), (74, 80, 79, 73), (73, 79, 78, 72), (4, 3, 86, 85), (83, 78, 95, 90), (81, 82, 91, 92), (79, 80, 93, 94), (0, 5, 84, 89), (2, 1, 88, 87), (3, 2, 87, 86), (82, 83, 90, 91), (80, 81, 92, 93), (78, 79, 94, 95), (5, 4, 85, 84), (1, 0, 89, 88), (42, 96, 97, 47), (47, 97, 98, 46), (46, 98, 99, 45), (45, 99, 100, 44), (44, 100, 101, 43), (43, 101, 96, 42), (71, 66, 73, 72)])
me_sphere_002.polygons.foreach_set('use_smooth', [True] * 96)
_uv = me_sphere_002.uv_layers.new(name='UVMap')
_uv.uv.foreach_set('vector', [0.1576, 0.9373, 0.1524, 0.8875, 0.172, 0.8919, 0.1744, 0.9383, 0.1744, 0.9383, 0.172, 0.8919, 0.1885, 0.8916, 0.1904, 0.9377, 0.09305, 0.9405, 0.09372, 0.8935, 0.1144, 0.8889, 0.1108, 0.9384, 0.1108, 0.9384, 0.1144, 0.8889, 0.1267, 0.8888, 0.127, 0.935, 0.127, 0.935, 0.1267, 0.8888, 0.1391, 0.8883, 0.1415, 0.9347, 0.1415, 0.9347, 0.1391, 0.8883, 0.1524, 0.8875, 0.1576, 0.9373, 0.1524, 0.8875, 0.1509, 0.8203, 0.1636, 0.8224, 0.172, 0.8919, 0.172, 0.8919, 0.1636, 0.8224, 0.1796, 0.8257, 0.1885, 0.8916, 0.09372, 0.8935, 0.09819, 0.8263, 0.1132, 0.8269, 0.1144, 0.8889, 0.1144, 0.8889, 0.1132, 0.8269, 0.1239, 0.8245, 0.1267, 0.8888, 0.1267, 0.8888, 0.1239, 0.8245, 0.1371, 0.8215, 0.1391, 0.8883, 0.1391, 0.8883, 0.1371, 0.8215, 0.1509, 0.8203, 0.1524, 0.8875, 0.1509, 0.8203, 0.1497, 0.7687, 0.1652, 0.7745, 0.1636, 0.8224, 0.1636, 0.8224, 0.1652, 0.7745, 0.1781, 0.7829, 0.1796, 0.8257, 0.09819, 0.8263, 0.09444, 0.7818, 0.1097, 0.7831, 0.1132, 0.8269, 0.1132, 0.8269, 0.1097, 0.7831, 0.121, 0.7778, 0.1239, 0.8245, 0.1239, 0.8245, 0.121, 0.7778, 0.1323, 0.7711, 0.1371, 0.8215, 0.1371, 0.8215, 0.1323, 0.7711, 0.1497, 0.7687, 0.1509, 0.8203, 0.1497, 0.7687, 0.1455, 0.6962, 0.1579, 0.6991, 0.1652, 0.7745, 0.1652, 0.7745, 0.1579, 0.6991, 0.1693, 0.7064, 0.1781, 0.7829, 0.09444, 0.7818, 0.09186, 0.7064, 0.1078, 0.71, 0.1097, 0.7831, 0.1097, 0.7831, 0.1078, 0.71, 0.1218, 0.7062, 0.121, 0.7778, 0.121, 0.7778, 0.1218, 0.7062, 0.1328, 0.6997, 0.1323, 0.7711, 0.1323, 0.7711, 0.1328, 0.6997, 0.1455, 0.6962, 0.1497, 0.7687, 0.1455, 0.6962, 0.1456, 0.6419, 0.1607, 0.6431, 0.1579, 0.6991, 0.1579, 0.6991, 0.1607, 0.6431, 0.1757, 0.645, 0.1693, 0.7064, 0.09186, 0.7064, 0.08457, 0.6445, 0.1004, 0.6435, 0.1078, 0.71, 0.1078, 0.71, 0.1004, 0.6435, 0.1155, 0.6425, 0.1218, 0.7062, 0.1218, 0.7062, 0.1155, 0.6425, 0.1312, 0.6418, 0.1328, 0.6997, 0.1328, 0.6997, 0.1312, 0.6418, 0.1456, 0.6419, 0.1455, 0.6962, 0.1456, 0.6419, 0.149, 0.5705, 0.1665, 0.5689, 0.1607, 0.6431, 0.1607, 0.6431, 0.1665, 0.5689, 0.1829, 0.567, 0.1757, 0.645, 0.08457, 0.6445, 0.07839, 0.5644, 0.09415, 0.5616, 0.1004, 0.6435, 0.1004, 0.6435, 0.09415, 0.5616, 0.1132, 0.5638, 0.1155, 0.6425, 0.1155, 0.6425, 0.1132, 0.5638, 0.1322, 0.5681, 0.1312, 0.6418, 0.1312, 0.6418, 0.1322, 0.5681, 0.149, 0.5705, 0.1456, 0.6419, 0.149, 0.5705, 0.1522, 0.5075, 0.176, 0.4984, 0.1665, 0.5689, 0.1665, 0.5689, 0.176, 0.4984, 0.1922, 0.4958, 0.1829, 0.567, 0.07839, 0.5644, 0.0722, 0.4912, 0.08804, 0.4974, 0.09415, 0.5616, 0.09415, 0.5616, 0.08804, 0.4974, 0.1106, 0.5068, 0.1132, 0.5638, 0.1132, 0.5638, 0.1106, 0.5068, 0.1319, 0.5113, 0.1322, 0.5681, 0.1322, 0.5681, 0.1319, 0.5113, 0.1522, 0.5075, 0.149, 0.5705, 0.1446, 0.4281, 0.1478, 0.3654, 0.1681, 0.3577, 0.1644, 0.4235, 0.1644, 0.4235, 0.1681, 0.3577, 0.182, 0.3497, 0.1828, 0.4218, 0.08609, 0.4216, 0.06885, 0.3473, 0.08849, 0.3452, 0.1022, 0.4256, 0.1022, 0.4256, 0.08849, 0.3452, 0.1124, 0.3526, 0.1183, 0.4294, 0.1183, 0.4294, 0.1124, 0.3526, 0.1297, 0.3642, 0.1315, 0.4307, 0.1315, 0.4307, 0.1297, 0.3642, 0.1478, 0.3654, 0.1446, 0.4281, 0.1478, 0.3654, 0.1474, 0.2742, 0.164, 0.2685, 0.1681, 0.3577, 0.1681, 0.3577, 0.164, 0.2685, 0.179, 0.2621, 0.182, 0.3497, 0.06885, 0.3473, 0.07796, 0.2606, 0.09535, 0.2626, 0.08849, 0.3452, 0.08849, 0.3452, 0.09535, 0.2626, 0.1124, 0.269, 0.1124, 0.3526, 0.1124, 0.3526, 0.1124, 0.269, 0.1297, 0.2753, 0.1297, 0.3642, 0.1297, 0.3642, 0.1297, 0.2753, 0.1474, 0.2742, 0.1478, 0.3654, 0.1474, 0.2742, 0.1424, 0.2257, 0.1612, 0.2182, 0.164, 0.2685, 0.164, 0.2685, 0.1612, 0.2182, 0.1702, 0.2139, 0.179, 0.2621, 0.07796, 0.2606, 0.08867, 0.216, 0.1041, 0.2202, 0.09535, 0.2626, 0.09535, 0.2626, 0.1041, 0.2202, 0.1204, 0.2213, 0.1124, 0.269, 0.1124, 0.269, 0.1204, 0.2213, 0.1274, 0.2247, 0.1297, 0.2753, 0.1297, 0.2753, 0.1274, 0.2247, 0.1424, 0.2257, 0.1474, 0.2742, 0.1612, 0.2182, 0.1424, 0.2257, 0.1465, 0.1817, 0.157, 0.1823, 0.157, 0.1823, 0.1465, 0.1817, 0.1432, 0.1443, 0.152, 0.1504, 0.1697, 0.1797, 0.157, 0.1823, 0.152, 0.1504, 0.1651, 0.1538, 0.1113, 0.1821, 0.09708, 0.1825, 0.1033, 0.1561, 0.1164, 0.1527, 0.1209, 0.1801, 0.1113, 0.1821, 0.1164, 0.1527, 0.1251, 0.1434, 0.1299, 0.1798, 0.1209, 0.1801, 0.1251, 0.1434, 0.1348, 0.1426, 0.1702, 0.2139, 0.1612, 0.2182, 0.157, 0.1823, 0.1697, 0.1797, 0.1041, 0.2202, 0.08867, 0.216, 0.09708, 0.1825, 0.1113, 0.1821, 0.1204, 0.2213, 0.1041, 0.2202, 0.1113, 0.1821, 0.1209, 0.1801, 0.1274, 0.2247, 0.1204, 0.2213, 0.1209, 0.1801, 0.1299, 0.1798, 0.1424, 0.2257, 0.1274, 0.2247, 0.1299, 0.1798, 0.1465, 0.1817, 0.1432, 0.1443, 0.1534, 0.07531, 0.1688, 0.09164, 0.152, 0.1504, 0.152, 0.1504, 0.1688, 0.09164, 0.1843, 0.1066, 0.1651, 0.1538, 0.1033, 0.1561, 0.08294, 0.1059, 0.09175, 0.0906, 0.1164, 0.1527, 0.1164, 0.1527, 0.09175, 0.0906, 0.1082, 0.07811, 0.1251, 0.1434, 0.1251, 0.1434, 0.1082, 0.07811, 0.129, 0.07222, 0.1348, 0.1426, 0.1348, 0.1426, 0.129, 0.07222, 0.1534, 0.07531, 0.1432, 0.1443, 0.09305, 0.9405, 0.1108, 0.9384, 0.1111, 0.9811, 0.0945, 0.9777, 0.1688, 0.09164, 0.1534, 0.07531, 0.1822, 0.02062, 0.2198, 0.04959, 0.09175, 0.0906, 0.08294, 0.1059, 0.02265, 0.1127, 0.04418, 0.04747, 0.129, 0.07222, 0.1082, 0.07811, 0.08375, 0.01496, 0.1364, 0.009231, 0.1576, 0.9373, 0.1744, 0.9383, 0.1758, 0.9742, 0.1603, 0.9789, 0.127, 0.935, 0.1415, 0.9347, 0.1445, 0.9838, 0.1274, 0.9847, 0.1108, 0.9384, 0.127, 0.935, 0.1274, 0.9847, 0.1111, 0.9811, 0.1843, 0.1066, 0.1688, 0.09164, 0.2198, 0.04959, 0.2379, 0.09133, 0.1082, 0.07811, 0.09175, 0.0906, 0.04418, 0.04747, 0.08375, 0.01496, 0.1534, 0.07531, 0.129, 0.07222, 0.1364, 0.009231, 0.1822, 0.02062, 0.1744, 0.9383, 0.1904, 0.9377, 0.1918, 0.9735, 0.1758, 0.9742, 0.1415, 0.9347, 0.1576, 0.9373, 0.1603, 0.9789, 0.1445, 0.9838, 0.1522, 0.5075, 0.1446, 0.4281, 0.1644, 0.4235, 0.176, 0.4984, 0.176, 0.4984, 0.1644, 0.4235, 0.1828, 0.4218, 0.1922, 0.4958, 0.0722, 0.4912, 0.08609, 0.4216, 0.1022, 0.4256, 0.08804, 0.4974, 0.08804, 0.4974, 0.1022, 0.4256, 0.1183, 0.4294, 0.1106, 0.5068, 0.1106, 0.5068, 0.1183, 0.4294, 0.1315, 0.4307, 0.1319, 0.5113, 0.1319, 0.5113, 0.1315, 0.4307, 0.1446, 0.4281, 0.1522, 0.5075, 0.1465, 0.1817, 0.1299, 0.1798, 0.1348, 0.1426, 0.1432, 0.1443])
me_sphere_002.materials.append(mat_plant_gr)
me_sphere_002.materials.append(mat_pumpkin_or)
me_sphere_002.use_remesh_preserve_volume = False
me_sphere_002.use_remesh_preserve_attributes = False
me_sphere_002.use_mirror_vertex_groups = False
me_sphere_002.update()
me_plane_003 = bpy.data.meshes.new('Plane.003')
me_plane_003.from_pydata([(-0.06336, -0.08691, 0.02988), (1.937, -0.1051, 0.03866), (-0.06336, 0.08691, 0.02988), (1.937, 0.1051, 0.03866), (-0.06336, 3.844e-09, 0.0922), (1.937, -2.104e-08, 0.0922), (0.4366, -0.3012, 0.3363), (0.9366, -0.4066, 0.4144), (1.437, -0.3033, 0.3361), (1.437, 0.3033, 0.3361), (0.9366, 0.4066, 0.4144), (0.4366, 0.3012, 0.3363), (1.437, -2.46e-08, 0.4226), (0.9366, -1.863e-08, 0.5348), (0.4366, -1.269e-08, 0.4226), (2.03, -0.003039, -0.1031)], [], [(12, 5, 3, 9), (8, 1, 5, 12), (4, 14, 11, 2), (14, 13, 10, 11), (13, 12, 9, 10), (0, 6, 14, 4), (6, 7, 13, 14), (7, 8, 12, 13), (5, 1, 15), (3, 5, 15)])
me_plane_003.polygons.foreach_set('use_smooth', [True] * 10)
_uv = me_plane_003.uv_layers.new(name='UVMap')
_uv.uv.foreach_set('vector', [0.7322, 0.4312, 0.9024, 0.4312, 0.9145, 0.4638, 0.7405, 0.5269, 0.7405, 0.3355, 0.9145, 0.3987, 0.9024, 0.4312, 0.7322, 0.4312, 0.2565, 0.4312, 0.4379, 0.4312, 0.4291, 0.526, 0.2454, 0.4626, 0.4379, 0.4312, 0.5848, 0.4312, 0.5848, 0.556, 0.4291, 0.526, 0.5848, 0.4312, 0.7322, 0.4312, 0.7405, 0.5269, 0.5848, 0.556, 0.2454, 0.3998, 0.4291, 0.3364, 0.4379, 0.4312, 0.2565, 0.4312, 0.4291, 0.3364, 0.5848, 0.3064, 0.5848, 0.4312, 0.4379, 0.4312, 0.5848, 0.3064, 0.7405, 0.3355, 0.7322, 0.4312, 0.5848, 0.4312, 0.9024, 0.4312, 0.9145, 0.3987, 0.9663, 0.4304, 0.9145, 0.4638, 0.9024, 0.4312, 0.9663, 0.4304])
me_plane_003.materials.append(mat_plant_gr)
me_plane_003.use_remesh_preserve_volume = False
me_plane_003.use_remesh_preserve_attributes = False
me_plane_003.use_mirror_vertex_groups = False
me_plane_003.update()
me_plane_002 = bpy.data.meshes.new('Plane.002')
me_plane_002.from_pydata([(-1.0, -1.0, 0.0), (1.0, -1.0, 0.0), (-1.0, 1.0, 0.0), (1.0, 1.0, 0.0)], [], [(0, 1, 3, 2)])
me_plane_002.materials.append(mat_material_001)
me_plane_002.use_remesh_preserve_volume = False
me_plane_002.use_remesh_preserve_attributes = False
me_plane_002.use_mirror_vertex_groups = False
me_plane_002.update()
me_plane_001 = bpy.data.meshes.new('Plane.001')
me_plane_001.from_pydata([(-1.0, -1.0, 0.0), (1.0, -1.0, 0.0), (-1.0, 1.0, 0.0), (1.0, 1.0, 0.0)], [], [(0, 1, 3, 2)])
me_plane_001.materials.append(mat_material_001)
me_plane_001.use_remesh_preserve_volume = False
me_plane_001.use_remesh_preserve_attributes = False
me_plane_001.use_mirror_vertex_groups = False
me_plane_001.update()
me_sphere = bpy.data.meshes.new('Sphere')
me_sphere.from_pydata([(1.63, -1.254, 0.5942), (0.8865, -2.538, 1.112), (1.751, -1.313, 0.6167), (1.033, -2.609, 1.14), (1.691, -1.266, 0.651), (0.9598, -2.558, 1.165), (1.3, -1.416, 0.9189), (1.044, -1.68, 1.091), (0.933, -2.061, 1.175), (1.355, -2.268, 1.254), (1.61, -1.958, 1.196), (1.719, -1.622, 0.997), (1.144, -2.14, 1.278), (1.328, -1.785, 1.232), (1.51, -1.494, 1.021), (0.9227, -2.673, 1.046), (0.1682, 0.03397, 2.103), (-0.2647, 1.423, 1.509), (0.04893, -0.02078, 2.066), (-0.4089, 1.356, 1.463), (0.0891, 0.01922, 2.128), (-0.3535, 1.4, 1.523), (0.1089, 0.5088, 2.211), (0.04616, 0.9031, 2.137), (-0.1109, 1.2, 1.909), (-0.5271, 1.009, 1.777), (-0.5118, 0.647, 1.96), (-0.3044, 0.3191, 2.08), (-0.346, 1.122, 1.903), (-0.2704, 0.7995, 2.132), (-0.1247, 0.4315, 2.205), (-0.3111, 1.426, 1.361), (2.083, 0.3, 0.19), (3.978, 1.387, 0.3305), (1.987, 0.4642, 0.1873), (3.862, 1.586, 0.3273), (2.031, 0.3809, 0.2568), (3.917, 1.485, 0.3874), (2.653, 0.3675, 0.5608), (3.178, 0.5424, 0.6804), (3.597, 0.9177, 0.6259), (3.262, 1.491, 0.6166), (2.729, 1.311, 0.668), (2.32, 0.9367, 0.5516), (3.424, 1.203, 0.7158), (2.946, 0.9243, 0.8058), (2.481, 0.6504, 0.6504), (4.019, 1.538, 0.1802), (-0.5474, 0.0, 1.711), (-0.9481, 0.0, 1.365), (-1.095, 0.0, 0.8922), (-0.9481, 0.0, 0.4195), (-0.4521, 0.0, 0.07613), (-0.3871, 0.3871, 1.711), (-0.6704, 0.6704, 1.365), (-0.7741, 0.7741, 0.8922), (-0.6704, 0.6704, 0.4195), (-0.3197, 0.3197, 0.07613), (-2.61e-07, 0.5474, 1.711), (-2.61e-07, 0.9481, 1.365), (-2.61e-07, 1.095, 0.8922), (-2.61e-07, 0.9481, 0.4195), (-2.156e-07, 0.4521, 0.07613), (-0.2883, 0.0, 1.783), (0.3871, 0.3871, 1.711), (0.6704, 0.6704, 1.365), (0.7741, 0.7741, 0.8922), (0.6704, 0.6704, 0.4195), (0.3197, 0.3197, 0.07613), (-6.729e-08, -4.588e-09, 0.08918), (0.5474, 0.0, 1.711), (0.9481, 0.0, 1.365), (1.095, 0.0, 0.8922), (0.9481, 0.0, 0.4195), (0.4521, 0.0, 0.07613), (0.387, -0.3871, 1.711), (0.6704, -0.6704, 1.365), (0.7741, -0.7741, 0.8922), (0.6704, -0.6704, 0.4195), (0.3197, -0.3197, 0.07613), (-2.61e-07, -0.5474, 1.711), (-2.61e-07, -0.9481, 1.365), (-2.61e-07, -1.095, 0.8922), (-2.61e-07, -0.9481, 0.4195), (-2.156e-07, -0.4521, 0.07613), (-0.3871, -0.3871, 1.711), (-0.6704, -0.6704, 1.365), (-0.7741, -0.7741, 0.8922), (-0.6704, -0.6704, 0.4195), (-0.3197, -0.3197, 0.07613), (-0.3706, 0.1535, 0.07613), (-0.7772, 0.3219, 0.4195), (-0.8974, 0.3717, 0.8922), (-0.7772, 0.3219, 1.365), (-0.4487, 0.1859, 1.688), (-0.1535, 0.3706, 0.07613), (-0.3219, 0.7772, 0.4195), (-0.3717, 0.8974, 0.8922), (-0.3219, 0.7772, 1.365), (-0.1859, 0.4487, 1.688), (0.1535, 0.3706, 0.07613), (0.3219, 0.7772, 0.4195), (0.3717, 0.8974, 0.8922), (0.3219, 0.7772, 1.365), (0.1859, 0.4487, 1.688), (0.3706, 0.1535, 0.07613), (0.7772, 0.3219, 0.4195), (0.8974, 0.3717, 0.8922), (0.7772, 0.3219, 1.365), (0.4487, 0.1859, 1.688), (0.3706, -0.1535, 0.07613), (0.7772, -0.3219, 0.4195), (0.8974, -0.3717, 0.8922), (0.7772, -0.3219, 1.365), (0.4487, -0.1859, 1.688), (0.1535, -0.3706, 0.07613), (0.3219, -0.7772, 0.4195), (0.3717, -0.8974, 0.8922), (0.3219, -0.7772, 1.365), (0.1859, -0.4487, 1.688), (-0.1535, -0.3706, 0.07613), (-0.3219, -0.7772, 0.4195), (-0.3717, -0.8974, 0.8922), (-0.3219, -0.7772, 1.365), (-0.1859, -0.4487, 1.688), (-0.3706, -0.1535, 0.07613), (-0.7772, -0.3219, 0.4195), (-0.8974, -0.3717, 0.8922), (-0.7772, -0.3219, 1.365), (-0.4487, -0.1859, 1.688), (-0.2039, 0.2039, 1.783), (-2.61e-07, 0.2883, 1.783), (0.2039, 0.2039, 1.783), (0.2883, 0.0, 1.783), (0.2039, -0.2039, 1.783), (-2.61e-07, -0.2883, 1.783), (-0.2039, -0.2039, 1.783), (-0.2364, 0.09791, 1.76), (-0.09791, 0.2364, 1.76), (0.09791, 0.2364, 1.76), (0.2364, 0.09791, 1.76), (0.2364, -0.09791, 1.76), (0.09791, -0.2364, 1.76), (-0.09791, -0.2364, 1.76), (-0.2364, -0.09791, 1.76), (-2.61e-07, 0.0, 1.777), (0.1253, 0.1314, 2.003), (0.02539, 0.06562, 2.092), (0.02539, -0.06617, 2.092), (0.1253, -0.1321, 2.003), (0.2292, -0.06626, 1.924), (0.2292, 0.06553, 1.924), (0.3856, 0.1312, 2.388), (0.3239, 0.06532, 2.488), (0.3239, -0.06647, 2.488), (0.3856, -0.1324, 2.388), (0.4474, -0.06647, 2.215), (0.4474, 0.06532, 2.215), (0.9987, 0.1744, 2.477), (1.034, 0.08735, 2.576), (1.034, -0.04444, 2.576), (0.9987, -0.08917, 2.477), (0.9636, -0.002787, 2.377), (0.9636, 0.129, 2.377), (1.328, 0.3266, 2.231), (1.442, 0.2255, 2.277), (1.442, 0.09374, 2.277), (1.328, 0.06303, 2.231), (1.22, 0.1409, 2.172), (1.22, 0.2726, 2.172), (1.532, 0.7605, 1.768), (1.648, 0.682, 1.78), (1.648, 0.5502, 1.78), (1.532, 0.497, 1.768), (1.415, 0.5807, 1.757), (1.416, 0.7068, 1.757), (1.488, 0.9026, 1.234), (1.586, 0.8144, 1.219), (1.558, 0.6854, 1.219), (1.433, 0.6458, 1.234), (1.335, 0.7313, 1.249), (1.359, 0.859, 1.249), (1.426, 0.8198, 0.6335), (1.517, 0.739, 0.6638), (1.48, 0.6125, 0.6638), (1.354, 0.5673, 0.6335), (1.264, 0.6452, 0.6028), (1.298, 0.7708, 0.6028), (1.601, 0.6437, 0.3237), (1.637, 0.5995, 0.4427), (1.598, 0.4737, 0.4427), (1.523, 0.392, 0.3237), (1.486, 0.4127, 0.1918), (1.525, 0.5386, 0.1918), (2.506, -0.03919, 0.2296), (2.441, -0.0418, 0.3476), (2.353, -0.1397, 0.3476), (2.33, -0.2351, 0.2296), (2.38, -0.2588, 0.09516), (2.469, -0.1608, 0.09516), (2.441, -0.6149, 0.4054), (2.371, -0.5174, 0.4644), (2.241, -0.5253, 0.4644), (2.177, -0.6308, 0.4054), (2.259, -0.7334, 0.3462), (2.391, -0.7219, 0.3462), (2.296, -0.8368, 0.777), (2.223, -0.6971, 0.8776), (2.125, -0.6829, 0.8708), (2.124, -0.7911, 0.7473), (2.141, -0.9092, 0.6677), (2.221, -0.9437, 0.6632), (1.828, -1.097, 1.005), (1.75, -1.036, 1.029), (1.82, -1.046, 0.9092), (1.898, -1.096, 0.791), (1.966, -1.166, 0.7473), (1.946, -1.16, 0.8751), (1.724, -1.324, 0.6009), (1.608, -1.294, 0.6509), (1.558, -1.194, 0.6741), (1.634, -1.125, 0.6668), (1.738, -1.151, 0.6174), (1.785, -1.254, 0.5751), (1.599, -1.204, 0.2708), (1.471, -1.171, 0.2712), (1.434, -1.054, 0.3138), (1.524, -0.97, 0.3599), (1.652, -1.003, 0.3595), (1.689, -1.121, 0.3131), (0.1104, 0.06589, 1.661), (0.1104, -0.06589, 1.661), (-0.002031, -0.1318, 1.677), (-0.1145, -0.06589, 1.689), (-0.1145, 0.06589, 1.689), (-0.002031, 0.1318, 1.677), (2.048, -1.215, 0.07522), (1.906, -0.7678, 0.07522), (1.419, -0.6402, 0.07522), (1.075, -0.9595, 0.07522), (1.217, -1.406, 0.07522), (1.704, -1.534, 0.07522), (2.181, 0.4142, 0.2595), (2.12, 0.3149, 0.1263), (2.037, 0.1995, 0.1263), (2.037, 0.2083, 0.2595), (2.092, 0.2822, 0.378), (2.161, 0.3833, 0.378)], [], [(12, 5, 3, 9), (8, 1, 5, 12), (4, 14, 11, 2), (14, 13, 10, 11), (13, 12, 9, 10), (0, 6, 14, 4), (6, 7, 13, 14), (7, 8, 12, 13), (5, 1, 15), (3, 5, 15), (28, 21, 19, 25), (24, 17, 21, 28), (20, 30, 27, 18), (30, 29, 26, 27), (29, 28, 25, 26), (16, 22, 30, 20), (22, 23, 29, 30), (23, 24, 28, 29), (21, 17, 31), (19, 21, 31), (44, 37, 35, 41), (40, 33, 37, 44), (36, 46, 43, 34), (46, 45, 42, 43), (45, 44, 41, 42), (32, 38, 46, 36), (38, 39, 45, 46), (39, 40, 44, 45), (37, 33, 47), (35, 37, 47), (90, 91, 56, 57), (91, 92, 55, 56), (92, 93, 54, 55), (93, 94, 53, 54), (95, 96, 61, 62), (96, 97, 60, 61), (97, 98, 59, 60), (98, 99, 58, 59), (100, 101, 67, 68), (101, 102, 66, 67), (102, 103, 65, 66), (103, 104, 64, 65), (105, 106, 73, 74), (106, 107, 72, 73), (107, 108, 71, 72), (108, 109, 70, 71), (110, 111, 78, 79), (111, 112, 77, 78), (112, 113, 76, 77), (113, 114, 75, 76), (115, 116, 83, 84), (116, 117, 82, 83), (117, 118, 81, 82), (118, 119, 80, 81), (120, 121, 88, 89), (121, 122, 87, 88), (122, 123, 86, 87), (123, 124, 85, 86), (104, 58, 131, 139), (119, 75, 134, 142), (124, 80, 135, 143), (58, 99, 138, 131), (99, 53, 130, 138), (114, 70, 133, 141), (85, 124, 143, 136), (125, 126, 51, 52), (126, 127, 50, 51), (127, 128, 49, 50), (128, 129, 48, 49), (53, 94, 137, 130), (52, 51, 91, 90), (51, 50, 92, 91), (50, 49, 93, 92), (49, 48, 94, 93), (57, 56, 96, 95), (56, 55, 97, 96), (55, 54, 98, 97), (54, 53, 99, 98), (62, 61, 101, 100), (61, 60, 102, 101), (60, 59, 103, 102), (59, 58, 104, 103), (68, 67, 106, 105), (67, 66, 107, 106), (66, 65, 108, 107), (65, 64, 109, 108), (74, 73, 111, 110), (73, 72, 112, 111), (72, 71, 113, 112), (71, 70, 114, 113), (79, 78, 116, 115), (78, 77, 117, 116), (77, 76, 118, 117), (76, 75, 119, 118), (84, 83, 121, 120), (83, 82, 122, 121), (82, 81, 123, 122), (81, 80, 124, 123), (89, 88, 126, 125), (88, 87, 127, 126), (87, 86, 128, 127), (86, 85, 129, 128), (64, 104, 139, 132), (48, 129, 144, 63), (70, 109, 140, 133), (109, 64, 132, 140), (75, 114, 141, 134), (129, 85, 136, 144), (80, 119, 142, 135), (94, 48, 63, 137), (131, 138, 145), (144, 136, 145), (63, 144, 145), (132, 139, 145), (142, 134, 145), (133, 140, 145), (140, 132, 145), (134, 141, 145), (138, 130, 145), (135, 142, 145), (136, 143, 145), (143, 135, 145), (141, 133, 145), (139, 131, 145), (137, 63, 145), (130, 137, 145), (146, 152, 157, 151), (151, 157, 156, 150), (150, 156, 155, 149), (149, 155, 154, 148), (148, 154, 153, 147), (147, 153, 152, 146), (152, 158, 163, 157), (157, 163, 162, 156), (156, 162, 161, 155), (155, 161, 160, 154), (154, 160, 159, 153), (153, 159, 158, 152), (158, 164, 169, 163), (163, 169, 168, 162), (162, 168, 167, 161), (161, 167, 166, 160), (160, 166, 165, 159), (159, 165, 164, 158), (164, 170, 175, 169), (169, 175, 174, 168), (168, 174, 173, 167), (167, 173, 172, 166), (166, 172, 171, 165), (165, 171, 170, 164), (170, 176, 181, 175), (175, 181, 180, 174), (174, 180, 179, 173), (173, 179, 178, 172), (172, 178, 177, 171), (171, 177, 176, 170), (176, 182, 187, 181), (181, 187, 186, 180), (180, 186, 185, 179), (179, 185, 184, 178), (178, 184, 183, 177), (177, 183, 182, 176), (182, 188, 193, 187), (187, 193, 192, 186), (186, 192, 191, 185), (185, 191, 190, 184), (184, 190, 189, 183), (183, 189, 188, 182), (242, 194, 199, 243), (243, 199, 198, 244), (244, 198, 197, 245), (245, 197, 196, 246), (246, 196, 195, 247), (247, 195, 194, 242), (194, 200, 205, 199), (199, 205, 204, 198), (198, 204, 203, 197), (197, 203, 202, 196), (196, 202, 201, 195), (195, 201, 200, 194), (200, 206, 211, 205), (205, 211, 210, 204), (204, 210, 209, 203), (203, 209, 208, 202), (202, 208, 207, 201), (201, 207, 206, 200), (211, 206, 217, 216), (216, 217, 218, 223), (215, 216, 223, 222), (214, 215, 222, 221), (213, 214, 221, 220), (212, 213, 220, 219), (210, 211, 216, 215), (209, 210, 215, 214), (208, 209, 214, 213), (207, 208, 213, 212), (206, 207, 212, 217), (218, 224, 229, 223), (223, 229, 228, 222), (222, 228, 227, 221), (221, 227, 226, 220), (220, 226, 225, 219), (219, 225, 224, 218), (150, 149, 232, 231), (229, 224, 241, 236), (227, 228, 237, 238), (225, 226, 239, 240), (146, 151, 230, 235), (148, 147, 234, 233), (149, 148, 233, 232), (228, 229, 236, 237), (226, 227, 238, 239), (224, 225, 240, 241), (151, 150, 231, 230), (147, 146, 235, 234), (188, 242, 243, 193), (193, 243, 244, 192), (192, 244, 245, 191), (191, 245, 246, 190), (190, 246, 247, 189), (189, 247, 242, 188), (217, 212, 219, 218), (57, 95, 69), (74, 110, 69), (62, 100, 69), (90, 57, 69), (120, 89, 69), (52, 90, 69), (115, 84, 69), (79, 115, 69), (84, 120, 69), (95, 62, 69), (100, 68, 69), (125, 52, 69), (105, 74, 69), (68, 105, 69), (110, 79, 69), (89, 125, 69)])
me_sphere.polygons.foreach_set('use_smooth', [True] * 238)
me_sphere.polygons.foreach_set('material_index', [0, 0, 0, 0, 0, 0, 0, 0, 0, 0, 0, 0, 0, 0, 0, 0, 0, 0, 0, 0, 0, 0, 0, 0, 0, 0, 0, 0, 0, 0, 1, 1, 1, 1, 1, 1, 1, 1, 1, 1, 1, 1, 1, 1, 1, 1, 1, 1, 1, 1, 1, 1, 1, 1, 1, 1, 1, 1, 1, 1, 1, 1, 1, 1, 1, 1, 1, 1, 1, 1, 1, 1, 1, 1, 1, 1, 1, 1, 1, 1, 1, 1, 1, 1, 1, 1, 1, 1, 1, 1, 1, 1, 1, 1, 1, 1, 1, 1, 1, 1, 1, 1, 1, 1, 1, 1, 1, 1, 1, 1, 1, 1, 1, 1, 1, 1, 1, 1, 1, 1, 1, 1, 1, 1, 1, 1, 0, 0, 0, 0, 0, 0, 0, 0, 0, 0, 0, 0, 0, 0, 0, 0, 0, 0, 0, 0, 0, 0, 0, 0, 0, 0, 0, 0, 0, 0, 0, 0, 0, 0, 0, 0, 0, 0, 0, 0, 0, 0, 0, 0, 0, 0, 0, 0, 0, 0, 0, 0, 0, 0, 0, 0, 0, 0, 0, 0, 0, 0, 0, 0, 0, 0, 0, 0, 0, 0, 0, 0, 0, 0, 0, 0, 0, 0, 0, 0, 0, 0, 0, 0, 0, 0, 0, 0, 0, 0, 0, 0, 0, 0, 0, 0, 1, 1, 1, 1, 1, 1, 1, 1, 1, 1, 1, 1, 1, 1, 1, 1])
_k = set([(90, 91), (91, 92), (92, 93), (93, 94), (94, 137), (95, 96), (96, 97), (97, 98), (98, 99), (99, 138), (100, 101), (101, 102), (102, 103), (103, 104), (104, 139), (105, 106), (106, 107), (107, 108), (108, 109), (109, 140), (110, 111), (111, 112), (112, 113), (113, 114), (114, 141), (115, 116), (116, 117), (117, 118), (118, 119), (119, 142), (120, 121), (121, 122), (122, 123), (123, 124), (124, 143), (125, 126), (126, 127), (127, 128), (128, 129), (129, 144), (137, 145), (138, 145), (139, 145), (140, 145), (141, 145), (142, 145), (143, 145), (144, 145)])
me_sphere.attributes.new('sharp_edge', 'BOOLEAN', 'EDGE').data.foreach_set('value', [ (min(e.vertices), max(e.vertices)) in _k for e in me_sphere.edges])
_uv = me_sphere.uv_layers.new(name='UVMap')
_uv.uv.foreach_set('vector', [0.7322, 0.4312, 0.9097, 0.4313, 0.9235, 0.4546, 0.7405, 0.5269, 0.7405, 0.3355, 0.9236, 0.4079, 0.9097, 0.4313, 0.7322, 0.4312, 0.2565, 0.4312, 0.4379, 0.4312, 0.4291, 0.526, 0.2454, 0.4626, 0.4379, 0.4312, 0.5848, 0.4312, 0.5848, 0.556, 0.4291, 0.526, 0.5848, 0.4312, 0.7322, 0.4312, 0.7405, 0.5269, 0.5848, 0.556, 0.2454, 0.3998, 0.4291, 0.3364, 0.4379, 0.4312, 0.2565, 0.4312, 0.4291, 0.3364, 0.5848, 0.3064, 0.5848, 0.4312, 0.4379, 0.4312, 0.5848, 0.3064, 0.7405, 0.3355, 0.7322, 0.4312, 0.5848, 0.4312, 0.9097, 0.4313, 0.9236, 0.4079, 0.9629, 0.4359, 0.9235, 0.4546, 0.9097, 0.4313, 0.9629, 0.4359, 0.7322, 0.4312, 0.9097, 0.4313, 0.9235, 0.4546, 0.7405, 0.5269, 0.7405, 0.3355, 0.9236, 0.4079, 0.9097, 0.4313, 0.7322, 0.4312, 0.2565, 0.4312, 0.4379, 0.4312, 0.4291, 0.526, 0.2454, 0.4626, 0.4379, 0.4312, 0.5848, 0.4312, 0.5848, 0.556, 0.4291, 0.526, 0.5848, 0.4312, 0.7322, 0.4312, 0.7405, 0.5269, 0.5848, 0.556, 0.2454, 0.3998, 0.4291, 0.3364, 0.4379, 0.4312, 0.2565, 0.4312, 0.4291, 0.3364, 0.5848, 0.3064, 0.5848, 0.4312, 0.4379, 0.4312, 0.5848, 0.3064, 0.7405, 0.3355, 0.7322, 0.4312, 0.5848, 0.4312, 0.9097, 0.4313, 0.9236, 0.4079, 0.9629, 0.4359, 0.9235, 0.4546, 0.9097, 0.4313, 0.9629, 0.4359, 0.7322, 0.4312, 0.9097, 0.4313, 0.9235, 0.4546, 0.7405, 0.5269, 0.7405, 0.3355, 0.9236, 0.4079, 0.9097, 0.4313, 0.7322, 0.4312, 0.2565, 0.4312, 0.4379, 0.4312, 0.4291, 0.526, 0.2454, 0.4626, 0.4379, 0.4312, 0.5848, 0.4312, 0.5848, 0.556, 0.4291, 0.526, 0.5848, 0.4312, 0.7322, 0.4312, 0.7405, 0.5269, 0.5848, 0.556, 0.2454, 0.3998, 0.4291, 0.3364, 0.4379, 0.4312, 0.2565, 0.4312, 0.4291, 0.3364, 0.5848, 0.3064, 0.5848, 0.4312, 0.4379, 0.4312, 0.5848, 0.3064, 0.7405, 0.3355, 0.7322, 0.4312, 0.5848, 0.4312, 0.9097, 0.4313, 0.9236, 0.4079, 0.9629, 0.4359, 0.9235, 0.4546, 0.9097, 0.4313, 0.9629, 0.4359, 0.4484, 0.6661, 0.4716, 0.734, 0.4379, 0.7456, 0.4268, 0.6767, 0.4716, 0.734, 0.4789, 0.7847, 0.4405, 0.7856, 0.4379, 0.7456, 0.4789, 0.7847, 0.4737, 0.8353, 0.4399, 0.8255, 0.4405, 0.7856, 0.4737, 0.8353, 0.4562, 0.8897, 0.4335, 0.8783, 0.4399, 0.8255, 0.4026, 0.6696, 0.4049, 0.7424, 0.3722, 0.7477, 0.3789, 0.6782, 0.4049, 0.7424, 0.4064, 0.7865, 0.3723, 0.7878, 0.3722, 0.7477, 0.4064, 0.7865, 0.4078, 0.8299, 0.3755, 0.8275, 0.3723, 0.7878, 0.4078, 0.8299, 0.4095, 0.8815, 0.3853, 0.8798, 0.3755, 0.8275, 0.3567, 0.6691, 0.3378, 0.7384, 0.2965, 0.736, 0.3324, 0.6645, 0.3378, 0.7384, 0.3339, 0.7894, 0.2907, 0.7914, 0.2965, 0.736, 0.3339, 0.7894, 0.3423, 0.8396, 0.3017, 0.8463, 0.2907, 0.7914, 0.3423, 0.8396, 0.3634, 0.8927, 0.3376, 0.9031, 0.3017, 0.8463, 0.8788, 0.6335, 0.9517, 0.6935, 0.9074, 0.7263, 0.8665, 0.6575, 0.9517, 0.6935, 0.9858, 0.7794, 0.917, 0.7812, 0.9074, 0.7263, 0.9858, 0.7794, 0.9567, 0.8676, 0.9098, 0.8367, 0.917, 0.7812, 0.9567, 0.8676, 0.8953, 0.9239, 0.8779, 0.8959, 0.9098, 0.8367, 0.8427, 0.6637, 0.8663, 0.7315, 0.8326, 0.7432, 0.8212, 0.6744, 0.8663, 0.7315, 0.8737, 0.7822, 0.8354, 0.7832, 0.8326, 0.7432, 0.8737, 0.7822, 0.8689, 0.8328, 0.8349, 0.8231, 0.8354, 0.7832, 0.8689, 0.8328, 0.8515, 0.8873, 0.8288, 0.8759, 0.8349, 0.8231, 0.7969, 0.6675, 0.7996, 0.7402, 0.7669, 0.7457, 0.7732, 0.6762, 0.7996, 0.7402, 0.8012, 0.7843, 0.7672, 0.7858, 0.7669, 0.7457, 0.8012, 0.7843, 0.8029, 0.8277, 0.7706, 0.8255, 0.7672, 0.7858, 0.8029, 0.8277, 0.8048, 0.8793, 0.7806, 0.8777, 0.7706, 0.8255, 0.751, 0.6671, 0.7325, 0.7365, 0.6911, 0.7344, 0.7267, 0.6627, 0.7325, 0.7365, 0.7288, 0.7876, 0.6856, 0.7898, 0.6911, 0.7344, 0.7288, 0.7876, 0.7374, 0.8377, 0.6969, 0.8446, 0.6856, 0.7898, 0.7374, 0.8377, 0.7588, 0.8907, 0.7331, 0.9013, 0.6969, 0.8446, 0.3634, 0.8927, 0.3853, 0.8798, 0.3938, 0.9131, 0.3801, 0.9224, 0.8048, 0.8793, 0.8288, 0.8759, 0.8226, 0.9098, 0.8061, 0.9138, 0.7588, 0.8907, 0.7806, 0.8777, 0.7892, 0.911, 0.7757, 0.9204, 0.3853, 0.8798, 0.4095, 0.8815, 0.4106, 0.916, 0.3938, 0.9131, 0.4095, 0.8815, 0.4335, 0.8783, 0.4272, 0.9121, 0.4106, 0.916, 0.8515, 0.8873, 0.8779, 0.8959, 0.8525, 0.9245, 0.8369, 0.9181, 0.7331, 0.9013, 0.7588, 0.8907, 0.7757, 0.9204, 0.7605, 0.928, 0.4847, 0.636, 0.5573, 0.6964, 0.5128, 0.729, 0.4723, 0.66, 0.5573, 0.6964, 0.5909, 0.7824, 0.5221, 0.7839, 0.5128, 0.729, 0.5909, 0.7824, 0.5615, 0.8705, 0.5147, 0.8393, 0.5221, 0.7839, 0.5615, 0.8705, 0.4998, 0.9265, 0.4825, 0.8984, 0.5147, 0.8393, 0.4335, 0.8783, 0.4562, 0.8897, 0.4414, 0.9205, 0.4272, 0.9121, 0.4723, 0.66, 0.5128, 0.729, 0.4716, 0.734, 0.4484, 0.6661, 0.5128, 0.729, 0.5221, 0.7839, 0.4789, 0.7847, 0.4716, 0.734, 0.5221, 0.7839, 0.5147, 0.8393, 0.4737, 0.8353, 0.4789, 0.7847, 0.5147, 0.8393, 0.4825, 0.8984, 0.4562, 0.8897, 0.4737, 0.8353, 0.4268, 0.6767, 0.4379, 0.7456, 0.4049, 0.7424, 0.4026, 0.6696, 0.4379, 0.7456, 0.4405, 0.7856, 0.4064, 0.7865, 0.4049, 0.7424, 0.4405, 0.7856, 0.4399, 0.8255, 0.4078, 0.8299, 0.4064, 0.7865, 0.4399, 0.8255, 0.4335, 0.8783, 0.4095, 0.8815, 0.4078, 0.8299, 0.3789, 0.6782, 0.3722, 0.7477, 0.3378, 0.7384, 0.3567, 0.6691, 0.3722, 0.7477, 0.3723, 0.7878, 0.3339, 0.7894, 0.3378, 0.7384, 0.3723, 0.7878, 0.3755, 0.8275, 0.3423, 0.8396, 0.3339, 0.7894, 0.3755, 0.8275, 0.3853, 0.8798, 0.3634, 0.8927, 0.3423, 0.8396, 0.3324, 0.6645, 0.2965, 0.736, 0.2499, 0.7064, 0.3185, 0.6414, 0.2965, 0.736, 0.2907, 0.7914, 0.222, 0.7944, 0.2499, 0.7064, 0.2907, 0.7914, 0.3017, 0.8463, 0.2571, 0.8804, 0.222, 0.7944, 0.3017, 0.8463, 0.3376, 0.9031, 0.3223, 0.9323, 0.2571, 0.8804, 0.8665, 0.6575, 0.9074, 0.7263, 0.8663, 0.7315, 0.8427, 0.6637, 0.9074, 0.7263, 0.917, 0.7812, 0.8737, 0.7822, 0.8663, 0.7315, 0.917, 0.7812, 0.9098, 0.8367, 0.8689, 0.8328, 0.8737, 0.7822, 0.9098, 0.8367, 0.8779, 0.8959, 0.8515, 0.8873, 0.8689, 0.8328, 0.8212, 0.6744, 0.8326, 0.7432, 0.7996, 0.7402, 0.7969, 0.6675, 0.8326, 0.7432, 0.8354, 0.7832, 0.8012, 0.7843, 0.7996, 0.7402, 0.8354, 0.7832, 0.8349, 0.8231, 0.8029, 0.8277, 0.8012, 0.7843, 0.8349, 0.8231, 0.8288, 0.8759, 0.8048, 0.8793, 0.8029, 0.8277, 0.7732, 0.6762, 0.7669, 0.7457, 0.7325, 0.7365, 0.751, 0.6671, 0.7669, 0.7457, 0.7672, 0.7858, 0.7288, 0.7876, 0.7325, 0.7365, 0.7672, 0.7858, 0.7706, 0.8255, 0.7374, 0.8377, 0.7288, 0.7876, 0.7706, 0.8255, 0.7806, 0.8777, 0.7588, 0.8907, 0.7374, 0.8377, 0.7267, 0.6627, 0.6911, 0.7344, 0.6444, 0.7049, 0.7127, 0.6396, 0.6911, 0.7344, 0.6856, 0.7898, 0.6169, 0.7931, 0.6444, 0.7049, 0.6856, 0.7898, 0.6969, 0.8446, 0.6524, 0.8789, 0.6169, 0.7931, 0.6969, 0.8446, 0.7331, 0.9013, 0.7178, 0.9305, 0.6524, 0.8789, 0.3376, 0.9031, 0.3634, 0.8927, 0.3801, 0.9224, 0.365, 0.93, 0.4825, 0.8984, 0.4998, 0.9265, 0.4626, 0.9439, 0.457, 0.927, 0.8779, 0.8959, 0.8953, 0.9239, 0.8582, 0.9415, 0.8525, 0.9245, 0.3223, 0.9323, 0.3376, 0.9031, 0.365, 0.93, 0.3605, 0.9472, 0.8288, 0.8759, 0.8515, 0.8873, 0.8369, 0.9181, 0.8226, 0.9098, 0.7178, 0.9305, 0.7331, 0.9013, 0.7605, 0.928, 0.7561, 0.9453, 0.7806, 0.8777, 0.8048, 0.8793, 0.8061, 0.9138, 0.7892, 0.911, 0.4562, 0.8897, 0.4825, 0.8984, 0.457, 0.927, 0.4414, 0.9205, 0.3938, 0.9131, 0.4106, 0.916, 0.4014, 0.957, 0.7561, 0.9453, 0.7605, 0.928, 0.7971, 0.9548, 0.457, 0.927, 0.4626, 0.9439, 0.4224, 0.9563, 0.365, 0.93, 0.3801, 0.9224, 0.4014, 0.957, 0.8061, 0.9138, 0.8226, 0.9098, 0.818, 0.9541, 0.8525, 0.9245, 0.8582, 0.9415, 0.818, 0.9541, 0.3605, 0.9472, 0.365, 0.93, 0.4014, 0.957, 0.8226, 0.9098, 0.8369, 0.9181, 0.818, 0.9541, 0.4106, 0.916, 0.4272, 0.9121, 0.4224, 0.9563, 0.7892, 0.911, 0.8061, 0.9138, 0.7971, 0.9548, 0.7605, 0.928, 0.7757, 0.9204, 0.7971, 0.9548, 0.7757, 0.9204, 0.7892, 0.911, 0.7971, 0.9548, 0.8369, 0.9181, 0.8525, 0.9245, 0.818, 0.9541, 0.3801, 0.9224, 0.3938, 0.9131, 0.4014, 0.957, 0.4414, 0.9205, 0.457, 0.927, 0.4224, 0.9563, 0.4272, 0.9121, 0.4414, 0.9205, 0.4224, 0.9563, 0.1576, 0.9373, 0.1524, 0.8875, 0.172, 0.8919, 0.1744, 0.9383, 0.1744, 0.9383, 0.172, 0.8919, 0.1885, 0.8916, 0.1904, 0.9377, 0.09305, 0.9405, 0.09372, 0.8935, 0.1144, 0.8889, 0.1108, 0.9384, 0.1108, 0.9384, 0.1144, 0.8889, 0.1267, 0.8888, 0.127, 0.935, 0.127, 0.935, 0.1267, 0.8888, 0.1391, 0.8883, 0.1415, 0.9347, 0.1415, 0.9347, 0.1391, 0.8883, 0.1524, 0.8875, 0.1576, 0.9373, 0.1524, 0.8875, 0.1509, 0.8203, 0.1636, 0.8224, 0.172, 0.8919, 0.172, 0.8919, 0.1636, 0.8224, 0.1796, 0.8257, 0.1885, 0.8916, 0.09372, 0.8935, 0.09819, 0.8263, 0.1132, 0.8269, 0.1144, 0.8889, 0.1144, 0.8889, 0.1132, 0.8269, 0.1239, 0.8245, 0.1267, 0.8888, 0.1267, 0.8888, 0.1239, 0.8245, 0.1371, 0.8215, 0.1391, 0.8883, 0.1391, 0.8883, 0.1371, 0.8215, 0.1509, 0.8203, 0.1524, 0.8875, 0.1509, 0.8203, 0.1497, 0.7687, 0.1652, 0.7745, 0.1636, 0.8224, 0.1636, 0.8224, 0.1652, 0.7745, 0.1781, 0.7829, 0.1796, 0.8257, 0.09819, 0.8263, 0.09444, 0.7818, 0.1097, 0.7831, 0.1132, 0.8269, 0.1132, 0.8269, 0.1097, 0.7831, 0.121, 0.7778, 0.1239, 0.8245, 0.1239, 0.8245, 0.121, 0.7778, 0.1323, 0.7711, 0.1371, 0.8215, 0.1371, 0.8215, 0.1323, 0.7711, 0.1497, 0.7687, 0.1509, 0.8203, 0.1497, 0.7687, 0.1455, 0.6962, 0.1579, 0.6991, 0.1652, 0.7745, 0.1652, 0.7745, 0.1579, 0.6991, 0.1693, 0.7064, 0.1781, 0.7829, 0.09444, 0.7818, 0.09186, 0.7064, 0.1078, 0.71, 0.1097, 0.7831, 0.1097, 0.7831, 0.1078, 0.71, 0.1218, 0.7062, 0.121, 0.7778, 0.121, 0.7778, 0.1218, 0.7062, 0.1328, 0.6997, 0.1323, 0.7711, 0.1323, 0.7711, 0.1328, 0.6997, 0.1455, 0.6962, 0.1497, 0.7687, 0.1455, 0.6962, 0.1456, 0.6419, 0.1607, 0.6431, 0.1579, 0.6991, 0.1579, 0.6991, 0.1607, 0.6431, 0.1757, 0.645, 0.1693, 0.7064, 0.09186, 0.7064, 0.08457, 0.6445, 0.1004, 0.6435, 0.1078, 0.71, 0.1078, 0.71, 0.1004, 0.6435, 0.1155, 0.6425, 0.1218, 0.7062, 0.1218, 0.7062, 0.1155, 0.6425, 0.1312, 0.6418, 0.1328, 0.6997, 0.1328, 0.6997, 0.1312, 0.6418, 0.1456, 0.6419, 0.1455, 0.6962, 0.1456, 0.6419, 0.149, 0.5705, 0.1665, 0.5689, 0.1607, 0.6431, 0.1607, 0.6431, 0.1665, 0.5689, 0.1829, 0.567, 0.1757, 0.645, 0.08457, 0.6445, 0.07839, 0.5644, 0.09415, 0.5616, 0.1004, 0.6435, 0.1004, 0.6435, 0.09415, 0.5616, 0.1132, 0.5638, 0.1155, 0.6425, 0.1155, 0.6425, 0.1132, 0.5638, 0.1322, 0.5681, 0.1312, 0.6418, 0.1312, 0.6418, 0.1322, 0.5681, 0.149, 0.5705, 0.1456, 0.6419, 0.149, 0.5705, 0.1522, 0.5075, 0.176, 0.4984, 0.1665, 0.5689, 0.1665, 0.5689, 0.176, 0.4984, 0.1922, 0.4958, 0.1829, 0.567, 0.07839, 0.5644, 0.0722, 0.4912, 0.08804, 0.4974, 0.09415, 0.5616, 0.09415, 0.5616, 0.08804, 0.4974, 0.1106, 0.5068, 0.1132, 0.5638, 0.1132, 0.5638, 0.1106, 0.5068, 0.1319, 0.5113, 0.1322, 0.5681, 0.1322, 0.5681, 0.1319, 0.5113, 0.1522, 0.5075, 0.149, 0.5705, 0.1446, 0.4281, 0.1478, 0.3654, 0.1681, 0.3577, 0.1644, 0.4235, 0.1644, 0.4235, 0.1681, 0.3577, 0.182, 0.3497, 0.1828, 0.4218, 0.08609, 0.4216, 0.06885, 0.3473, 0.08849, 0.3452, 0.1022, 0.4256, 0.1022, 0.4256, 0.08849, 0.3452, 0.1124, 0.3526, 0.1183, 0.4294, 0.1183, 0.4294, 0.1124, 0.3526, 0.1297, 0.3642, 0.1315, 0.4307, 0.1315, 0.4307, 0.1297, 0.3642, 0.1478, 0.3654, 0.1446, 0.4281, 0.1478, 0.3654, 0.1474, 0.2742, 0.164, 0.2685, 0.1681, 0.3577, 0.1681, 0.3577, 0.164, 0.2685, 0.179, 0.2621, 0.182, 0.3497, 0.06885, 0.3473, 0.07796, 0.2606, 0.09535, 0.2626, 0.08849, 0.3452, 0.08849, 0.3452, 0.09535, 0.2626, 0.1124, 0.269, 0.1124, 0.3526, 0.1124, 0.3526, 0.1124, 0.269, 0.1297, 0.2753, 0.1297, 0.3642, 0.1297, 0.3642, 0.1297, 0.2753, 0.1474, 0.2742, 0.1478, 0.3654, 0.1474, 0.2742, 0.1424, 0.2257, 0.1612, 0.2182, 0.164, 0.2685, 0.164, 0.2685, 0.1612, 0.2182, 0.1702, 0.2139, 0.179, 0.2621, 0.07796, 0.2606, 0.08867, 0.216, 0.1041, 0.2202, 0.09535, 0.2626, 0.09535, 0.2626, 0.1041, 0.2202, 0.1204, 0.2213, 0.1124, 0.269, 0.1124, 0.269, 0.1204, 0.2213, 0.1274, 0.2247, 0.1297, 0.2753, 0.1297, 0.2753, 0.1274, 0.2247, 0.1424, 0.2257, 0.1474, 0.2742, 0.1612, 0.2182, 0.1424, 0.2257, 0.1465, 0.1817, 0.157, 0.1823, 0.157, 0.1823, 0.1465, 0.1817, 0.1432, 0.1443, 0.152, 0.1504, 0.1697, 0.1797, 0.157, 0.1823, 0.152, 0.1504, 0.1651, 0.1538, 0.1113, 0.1821, 0.09708, 0.1825, 0.1033, 0.1561, 0.1164, 0.1527, 0.1209, 0.1801, 0.1113, 0.1821, 0.1164, 0.1527, 0.1251, 0.1434, 0.1299, 0.1798, 0.1209, 0.1801, 0.1251, 0.1434, 0.1348, 0.1426, 0.1702, 0.2139, 0.1612, 0.2182, 0.157, 0.1823, 0.1697, 0.1797, 0.1041, 0.2202, 0.08867, 0.216, 0.09708, 0.1825, 0.1113, 0.1821, 0.1204, 0.2213, 0.1041, 0.2202, 0.1113, 0.1821, 0.1209, 0.1801, 0.1274, 0.2247, 0.1204, 0.2213, 0.1209, 0.1801, 0.1299, 0.1798, 0.1424, 0.2257, 0.1274, 0.2247, 0.1299, 0.1798, 0.1465, 0.1817, 0.1432, 0.1443, 0.1534, 0.07531, 0.1688, 0.09164, 0.152, 0.1504, 0.152, 0.1504, 0.1688, 0.09164, 0.1843, 0.1066, 0.1651, 0.1538, 0.1033, 0.1561, 0.08294, 0.1059, 0.09175, 0.0906, 0.1164, 0.1527, 0.1164, 0.1527, 0.09175, 0.0906, 0.1082, 0.07811, 0.1251, 0.1434, 0.1251, 0.1434, 0.1082, 0.07811, 0.129, 0.07222, 0.1348, 0.1426, 0.1348, 0.1426, 0.129, 0.07222, 0.1534, 0.07531, 0.1432, 0.1443, 0.09305, 0.9405, 0.1108, 0.9384, 0.1111, 0.9811, 0.0945, 0.9777, 0.1688, 0.09164, 0.1534, 0.07531, 0.1822, 0.02062, 0.2198, 0.04959, 0.09175, 0.0906, 0.08294, 0.1059, 0.02265, 0.1127, 0.04418, 0.04747, 0.129, 0.07222, 0.1082, 0.07811, 0.08375, 0.01496, 0.1364, 0.009231, 0.1576, 0.9373, 0.1744, 0.9383, 0.1758, 0.9742, 0.1603, 0.9789, 0.127, 0.935, 0.1415, 0.9347, 0.1445, 0.9838, 0.1274, 0.9847, 0.1108, 0.9384, 0.127, 0.935, 0.1274, 0.9847, 0.1111, 0.9811, 0.1843, 0.1066, 0.1688, 0.09164, 0.2198, 0.04959, 0.2379, 0.09133, 0.1082, 0.07811, 0.09175, 0.0906, 0.04418, 0.04747, 0.08375, 0.01496, 0.1534, 0.07531, 0.129, 0.07222, 0.1364, 0.009231, 0.1822, 0.02062, 0.1744, 0.9383, 0.1904, 0.9377, 0.1918, 0.9735, 0.1758, 0.9742, 0.1415, 0.9347, 0.1576, 0.9373, 0.1603, 0.9789, 0.1445, 0.9838, 0.1522, 0.5075, 0.1446, 0.4281, 0.1644, 0.4235, 0.176, 0.4984, 0.176, 0.4984, 0.1644, 0.4235, 0.1828, 0.4218, 0.1922, 0.4958, 0.0722, 0.4912, 0.08609, 0.4216, 0.1022, 0.4256, 0.08804, 0.4974, 0.08804, 0.4974, 0.1022, 0.4256, 0.1183, 0.4294, 0.1106, 0.5068, 0.1106, 0.5068, 0.1183, 0.4294, 0.1315, 0.4307, 0.1319, 0.5113, 0.1319, 0.5113, 0.1315, 0.4307, 0.1446, 0.4281, 0.1522, 0.5075, 0.1465, 0.1817, 0.1299, 0.1798, 0.1348, 0.1426, 0.1432, 0.1443, 0.4268, 0.6767, 0.4026, 0.6696, 0.4254, 0.6088, 0.8665, 0.6575, 0.8427, 0.6637, 0.8194, 0.6065, 0.3789, 0.6782, 0.3567, 0.6691, 0.3759, 0.6104, 0.4484, 0.6661, 0.4268, 0.6767, 0.4254, 0.6088, 0.751, 0.6671, 0.7267, 0.6627, 0.7699, 0.6083, 0.4723, 0.66, 0.4484, 0.6661, 0.4254, 0.6088, 0.7969, 0.6675, 0.7732, 0.6762, 0.7699, 0.6083, 0.8212, 0.6744, 0.7969, 0.6675, 0.8194, 0.6065, 0.7732, 0.6762, 0.751, 0.6671, 0.7699, 0.6083, 0.4026, 0.6696, 0.3789, 0.6782, 0.3759, 0.6104, 0.3567, 0.6691, 0.3324, 0.6645, 0.3759, 0.6104, 0.4847, 0.636, 0.4723, 0.66, 0.4254, 0.6088, 0.8788, 0.6335, 0.8665, 0.6575, 0.8194, 0.6065, 0.3324, 0.6645, 0.3185, 0.6414, 0.3759, 0.6104, 0.8427, 0.6637, 0.8212, 0.6744, 0.8194, 0.6065, 0.7267, 0.6627, 0.7127, 0.6396, 0.7699, 0.6083])
me_sphere.materials.append(mat_plant_gr)
me_sphere.materials.append(mat_pumpkin_or)
me_sphere.use_remesh_preserve_volume = False
me_sphere.use_remesh_preserve_attributes = False
me_sphere.use_mirror_vertex_groups = False
me_sphere.update()

# ---- objects
ob_sphere_003 = bpy.data.objects.new('Sphere.003', me_sphere_004)
ob_sphere_002 = bpy.data.objects.new('Sphere.002', me_sphere_003)
ob_plane_008 = bpy.data.objects.new('Plane.008', me_plane_004)
ob_sphere_001 = bpy.data.objects.new('Sphere.001', me_sphere_002)
ob_plane_007 = bpy.data.objects.new('Plane.007', me_plane_003)
ob_plane_006 = bpy.data.objects.new('Plane.006', me_plane_003)
ob_plane_005 = bpy.data.objects.new('Plane.005', me_plane_003)
ob_plane_004 = bpy.data.objects.new('Plane.004', me_plane_002)
ob_plane_003 = bpy.data.objects.new('Plane.003', me_plane_001)
ob_sphere = bpy.data.objects.new('Sphere', me_sphere)

# ---- transforms, parenting, visibility, modifiers, constraints
ob_sphere_003.location = (3.511, 4.435, 7.644)
ob_sphere_003.lineart.crease_threshold = 0.0
_m = ob_sphere_003.modifiers.new('EdgeSplit', 'EDGE_SPLIT')
_m.use_edge_angle = False
ob_sphere_002.location = (10.0, 0.0, 0.0)
ob_sphere_002.lineart.crease_threshold = 0.0
_m = ob_sphere_002.modifiers.new('EdgeSplit', 'EDGE_SPLIT')
_m.use_edge_angle = False
_m = ob_sphere_002.modifiers.new('Subsurf', 'SUBSURF')
_m.uv_smooth = 'NONE'
_m.quality = 2
_m.levels = 2
_m.show_only_control_edges = False
ob_plane_008.location = (2.004, 0.4554, -0.01164)
ob_plane_008.rotation_euler = (-0.01399, -0.05971, 0.5297)
ob_plane_008.scale = (1.092, 1.092, 1.092)
ob_plane_008.hide_viewport = True
ob_plane_008.lineart.crease_threshold = 0.0
ob_sphere_001.location = (10.0, 0.0, 0.0)
ob_sphere_001.lineart.crease_threshold = 0.0
_m = ob_sphere_001.modifiers.new('EdgeSplit', 'EDGE_SPLIT')
_m.use_edge_angle = False
_m = ob_sphere_001.modifiers.new('Subsurf', 'SUBSURF')
_m.uv_smooth = 'PRESERVE_CORNERS'
_m.quality = 2
_m.show_only_control_edges = False
ob_plane_007.location = (12.08, 0.3386, 0.006292)
ob_plane_007.rotation_euler = (-0.01865, -0.05973, 0.7867)
ob_plane_007.lineart.crease_threshold = 0.0
_m = ob_plane_007.modifiers.new('Subsurf', 'SUBSURF')
_m.uv_smooth = 'NONE'
_m.quality = 2
_m.show_only_control_edges = False
ob_plane_006.location = (10.08, 0.1661, 1.897)
ob_plane_006.rotation_euler = (-0.3044, 0.3948, 1.641)
ob_plane_006.scale = (0.7176, 0.7176, 0.7176)
ob_plane_006.lineart.crease_threshold = 0.0
ob_plane_005.location = (11.5, -1.241, 0.4763)
ob_plane_005.rotation_euler = (0.1757, -0.3334, 4.198)
ob_plane_005.scale = (0.7176, 0.7176, 0.7176)
ob_plane_005.lineart.crease_threshold = 0.0
ob_plane_004.location = (10.0, 0.0, -0.05668)
ob_plane_004.scale = (2.403, 2.403, 2.403)
ob_plane_004.lineart.crease_threshold = 0.0
ob_plane_003.location = (0.0, 0.0, -0.01274)
ob_plane_003.scale = (2.403, 2.403, 2.403)
ob_plane_003.lineart.crease_threshold = 0.0
ob_sphere.location = (-0.08841, 0.03861, -0.08246)
ob_sphere.lineart.crease_threshold = 0.0
_m = ob_sphere.modifiers.new('EdgeSplit', 'EDGE_SPLIT')
_m.use_edge_angle = False

# ---- collection membership
col_collection_1.objects.link(ob_sphere_003)
col_collection_1.objects.link(ob_sphere_002)
col_collection_1.objects.link(ob_plane_008)
col_collection_1.objects.link(ob_sphere_001)
col_collection_1.objects.link(ob_plane_007)
col_collection_1.objects.link(ob_plane_006)
col_collection_1.objects.link(ob_plane_005)
col_collection_1.objects.link(ob_plane_004)
col_collection_1.objects.link(ob_plane_003)
col_collection_1.objects.link(ob_sphere)

# ---- scene / render settings (as saved in the file)
scene.frame_start = 1; scene.frame_end = 250; scene.frame_set(1)
scene.render.engine = 'BLENDER_EEVEE_NEXT'
scene.render.resolution_percentage = 50
scene.render.dither_intensity = 0.0
scene.render.use_bake_clear = False
scene.cycles.use_denoising = False
scene.cycles.samples = 10
scene.cycles.sampling_pattern = 'TABULATED_SOBOL'
scene.cycles.light_sampling_threshold = 0.0
scene.cycles.use_adaptive_sampling = False
scene.cycles.use_light_tree = False
scene.cycles.blur_glossy = 0.0
scene.cycles.volume_bounces = 1
scene.cycles.pixel_filter_type = 'GAUSSIAN'
scene.cycles.sample_clamp_indirect = 0.0
scene.view_settings.view_transform = 'Standard'
scene.unit_settings.scale_length = 0.2
bpy.context.view_layer.update()

# ---- added for rendering (the .blend has no active camera and no usable light): camera, sun
cam_auto = bpy.data.cameras.new('AutoCamera')
cam_auto.lens = 50.0
cam_auto.sensor_width = 36.0
cam_auto.clip_end = 1000.0
ob_auto_camera = bpy.data.objects.new('AutoCamera', cam_auto)
scene.collection.objects.link(ob_auto_camera)
ob_auto_camera.location = (25.1965, -21.7051, 20.6548)
ob_auto_camera.rotation_euler = (1.09748, -7.21219e-08, 0.694738)
scene.camera = ob_auto_camera
light_auto_sun = bpy.data.lights.new('AutoSun', 'SUN')
light_auto_sun.energy = 3.0
light_auto_sun.angle = 0.0523599
ob_auto_sun = bpy.data.objects.new('AutoSun', light_auto_sun)
scene.collection.objects.link(ob_auto_sun)
ob_auto_sun.rotation_euler = (0.872665, 0.174533, 0.523599)
bpy.context.view_layer.update()
